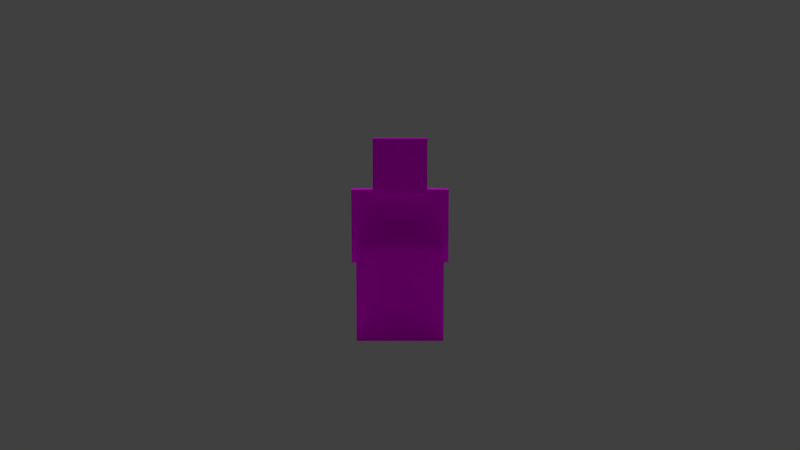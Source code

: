 # Source: Logo.blend  (saved by Blender 2.74.0; exported with 4.5.12 LTS)
import bpy
from mathutils import Matrix  # noqa: F401  (used for matrix-valued properties, if any)

bpy.ops.wm.read_factory_settings(use_empty=True)
scene = bpy.context.scene
scene.name = 'Scene'

# ---- collections
col_collection_1 = bpy.data.collections.new('Collection 1'); scene.collection.children.link(col_collection_1)
col_collection_2 = bpy.data.collections.new('Collection 2'); scene.collection.children.link(col_collection_2)
col_collection_3 = bpy.data.collections.new('Collection 3'); scene.collection.children.link(col_collection_3)
col_collection_3.hide_render = True
col_collection_3.hide_viewport = True
col_chest = bpy.data.collections.new('Chest')  # instanced only; not linked into the scene

# ---- images (referenced by path relative to the original .blend; pixels are not part of the script)
import os
ASSET_DIR = os.environ.get("B2B_ASSET_DIR", "")  # directory of the original .blend (textures are referenced by path, not embedded)
HERE = os.path.dirname(os.path.abspath(__file__))  # packed textures are extracted next to this script under _unpacked/

def load_image(name, relpath, width, height, colorspace="sRGB"):
    """Load a texture the original file referenced (path relative to the .blend, or extracted next to this script)."""
    p = next((c for c in (os.path.join(HERE, relpath), os.path.join(ASSET_DIR, relpath)) if relpath and os.path.exists(c)), "")
    if p:
        img = bpy.data.images.load(p, check_existing=True)
        img.name = name
    else:  # same state as the original file: an image datablock whose file is absent (Cycles renders it pink)
        img = bpy.data.images.new(name, width, height)
        img.source = "FILE"
        img.filepath = "//" + (relpath or name)
    img.colorspace_settings.name = colorspace
    return img
img_tamezombie_png = load_image('tamezombie.png', 'tamezombie.png', 1024, 1024, 'sRGB')
img_leather_layer_1_overlay_png = load_image('leather_layer_1_overlay.png', 'leather_layer_1_overlay.png', 1024, 1024, 'sRGB')
img_leather_layer_1_png = load_image('leather_layer_1.png', 'leather_layer_1.png', 1024, 1024, 'sRGB')
img_iron_shovel_png = load_image('iron_shovel.png', 'iron_shovel.png', 1024, 1024, 'sRGB')
img_iron_hoe_png = load_image('iron_hoe.png', 'iron_hoe.png', 1024, 1024, 'sRGB')
img_iron_axe_png = load_image('iron_axe.png', 'iron_axe.png', 1024, 1024, 'sRGB')
img_iron_pickaxe_png = load_image('iron_pickaxe.png', 'iron_pickaxe.png', 1024, 1024, 'sRGB')
img_normal_png_001 = load_image('normal.png.001', 'normal.png', 1024, 1024, 'sRGB')

# ---- materials (node trees are filled in below, after node groups)
mat_skinzombie = bpy.data.materials.new('SkinZombie')
mat_skinzombie.alpha_threshold = 0.0
mat_skinzombie.roughness = 0.5
mat_skinzombie.specular_intensity = 0.0
mat_helmet = bpy.data.materials.new('Helmet')
mat_helmet.alpha_threshold = 0.0
mat_helmet.roughness = 0.5
mat_helmet.specular_intensity = 0.0
mat_material = bpy.data.materials.new('Material')
mat_material.alpha_threshold = 0.0
mat_material.roughness = 0.5
mat_helmet_004 = bpy.data.materials.new('Helmet.004')
mat_helmet_004.alpha_threshold = 0.0
mat_helmet_004.roughness = 0.5
mat_helmet_004.specular_intensity = 0.0
mat_helmet_003 = bpy.data.materials.new('Helmet.003')
mat_helmet_003.alpha_threshold = 0.0
mat_helmet_003.roughness = 0.5
mat_helmet_003.specular_intensity = 0.0
mat_helmet_002 = bpy.data.materials.new('Helmet.002')
mat_helmet_002.alpha_threshold = 0.0
mat_helmet_002.roughness = 0.5
mat_helmet_002.specular_intensity = 0.0
mat_helmet_001 = bpy.data.materials.new('Helmet.001')
mat_helmet_001.alpha_threshold = 0.0
mat_helmet_001.roughness = 0.5
mat_helmet_001.specular_intensity = 0.0
mat_shovel = bpy.data.materials.new('Shovel')
mat_shovel.alpha_threshold = 0.0
mat_shovel.roughness = 0.5
mat_shovel.specular_intensity = 0.0
mat_hoe = bpy.data.materials.new('Hoe')
mat_hoe.alpha_threshold = 0.0
mat_hoe.roughness = 0.5
mat_hoe.specular_intensity = 0.0
mat_axe = bpy.data.materials.new('Axe')
mat_axe.alpha_threshold = 0.0
mat_axe.roughness = 0.5
mat_axe.specular_intensity = 0.0
mat_picaxe = bpy.data.materials.new('Picaxe')
mat_picaxe.alpha_threshold = 0.0
mat_picaxe.roughness = 0.5
mat_picaxe.specular_intensity = 0.0
mat_chest = bpy.data.materials.new('Chest')
mat_chest.alpha_threshold = 0.0
mat_chest.roughness = 0.5
mat_chest.specular_intensity = 0.0

# ---- material node trees
mat_skinzombie.use_nodes = True; mat_skinzombie.node_tree.nodes.clear()
_N = mat_skinzombie.node_tree.nodes; _L = mat_skinzombie.node_tree.links
n0 = _N.new('ShaderNodeTexImage'); n0.name = 'Image Texture'; n0.location = (67, 340)
n0.width = 150
n0.image = img_tamezombie_png
n0.interpolation = 'Closest'
n1 = _N.new('ShaderNodeOutputMaterial'); n1.name = 'Material Output'; n1.location = (467, 355)
n1.width = 120
n2 = _N.new('ShaderNodeBsdfDiffuse'); n2.name = 'Diffuse BSDF'; n2.location = (270, 361)
_L.new(n2.outputs[0], n1.inputs[0])
_L.new(n0.outputs[0], n2.inputs[0])
n1.is_active_output = True
mat_helmet.use_nodes = True; mat_helmet.node_tree.nodes.clear()
_N = mat_helmet.node_tree.nodes; _L = mat_helmet.node_tree.links
n0 = _N.new('ShaderNodeBsdfDiffuse'); n0.name = 'Diffuse BSDF'; n0.location = (103, 520)
n1 = _N.new('ShaderNodeBsdfTransparent'); n1.name = 'Transparent BSDF'; n1.location = (98, 359)
n2 = _N.new('ShaderNodeMixShader'); n2.name = 'Mix Shader'; n2.location = (314, 473)
n3 = _N.new('ShaderNodeOutputMaterial'); n3.name = 'Material Output'; n3.location = (834, 345)
n3.width = 120
n4 = _N.new('ShaderNodeMixShader'); n4.name = 'Mix Shader.001'; n4.location = (622, 364)
n5 = _N.new('ShaderNodeTexImage'); n5.name = 'Image Texture.001'; n5.location = (-145, 225)
n5.width = 150
n5.image = img_leather_layer_1_overlay_png
n5.interpolation = 'Closest'
n6 = _N.new('ShaderNodeBsdfDiffuse'); n6.name = 'Diffuse BSDF.001'; n6.location = (100, 264)
n7 = _N.new('ShaderNodeTexImage'); n7.name = 'Image Texture'; n7.location = (-393, 493)
n7.width = 150
n7.image = img_leather_layer_1_png
n7.interpolation = 'Closest'
n8 = _N.new('ShaderNodeMix'); n8.name = 'Mix'; n8.location = (-144, 506)
n8.data_type = 'RGBA'
n8.blend_type = 'MULTIPLY'
n8.inputs[0].default_value = 1.0
n9 = _N.new('ShaderNodeValToRGB'); n9.name = 'ColorRamp'; n9.location = (-538, 182)
n9.color_ramp.interpolation = 'CONSTANT'
while len(n9.color_ramp.elements) > 1: n9.color_ramp.elements.remove(n9.color_ramp.elements[-1])
n9.color_ramp.elements[0].position = 0.0; n9.color_ramp.elements[0].color = (0.3515, 0.1301, 0.05127, 1.0)
_e = n9.color_ramp.elements.new(0.05); _e.color = (1.0, 1.0, 1.0, 1.0)
_e = n9.color_ramp.elements.new(0.12); _e.color = (0.6867, 0.2122, 0.0331, 1.0)
_e = n9.color_ramp.elements.new(0.18); _e.color = (0.4452, 0.07227, 0.6867, 1.0)
_e = n9.color_ramp.elements.new(0.24); _e.color = (0.1329, 0.3185, 0.6867, 1.0)
_e = n9.color_ramp.elements.new(0.3); _e.color = (0.7835, 0.7835, 0.0331, 1.0)
_e = n9.color_ramp.elements.new(0.37); _e.color = (0.2122, 0.6038, 0.009721, 1.0)
_e = n9.color_ramp.elements.new(0.43); _e.color = (0.8879, 0.2122, 0.8879, 1.0)
_e = n9.color_ramp.elements.new(0.49); _e.color = (0.07227, 0.07227, 0.07227, 1.0)
_e = n9.color_ramp.elements.new(0.56); _e.color = (0.3185, 0.3185, 0.3185, 1.0)
_e = n9.color_ramp.elements.new(0.62); _e.color = (0.07227, 0.2122, 0.3185, 1.0)
_e = n9.color_ramp.elements.new(0.68); _e.color = (0.2122, 0.04971, 0.4452, 1.0)
_e = n9.color_ramp.elements.new(0.74); _e.color = (0.0331, 0.07227, 0.4452, 1.0)
_e = n9.color_ramp.elements.new(0.81); _e.color = (0.1329, 0.07227, 0.0331, 1.0)
_e = n9.color_ramp.elements.new(0.87); _e.color = (0.1329, 0.2122, 0.0331, 1.0)
_e = n9.color_ramp.elements.new(0.93); _e.color = (0.3185, 0.0331, 0.0331, 1.0)
_e = n9.color_ramp.elements.new(1.0); _e.color = (0.009721, 0.009721, 0.009721, 1.0)
n9.inputs[0].default_value = 0.25
_L.new(n0.outputs[0], n2.inputs[2])
_L.new(n2.outputs[0], n4.inputs[1])
_L.new(n7.outputs[1], n2.inputs[0])
_L.new(n1.outputs[0], n2.inputs[1])
_L.new(n5.outputs[0], n6.inputs[0])
_L.new(n4.outputs[0], n3.inputs[0])
_L.new(n6.outputs[0], n4.inputs[2])
_L.new(n5.outputs[1], n4.inputs[0])
_L.new(n8.outputs[2], n0.inputs[0])
_L.new(n7.outputs[0], n8.inputs[6])
_L.new(n9.outputs[0], n8.inputs[7])
n3.is_active_output = True
mat_material.use_nodes = True; mat_material.node_tree.nodes.clear()
_N = mat_material.node_tree.nodes; _L = mat_material.node_tree.links
n0 = _N.new('ShaderNodeBsdfDiffuse'); n0.name = 'Diffuse BSDF'; n0.location = (-141, 300)
n1 = _N.new('ShaderNodeOutputMaterial'); n1.name = 'Material Output'; n1.location = (319, 296)
_L.new(n0.outputs[0], n1.inputs[0])
n1.is_active_output = True
mat_helmet_004.use_nodes = True; mat_helmet_004.node_tree.nodes.clear()
_N = mat_helmet_004.node_tree.nodes; _L = mat_helmet_004.node_tree.links
n0 = _N.new('ShaderNodeBsdfDiffuse'); n0.name = 'Diffuse BSDF'; n0.location = (103, 520)
n1 = _N.new('ShaderNodeBsdfTransparent'); n1.name = 'Transparent BSDF'; n1.location = (98, 359)
n2 = _N.new('ShaderNodeMixShader'); n2.name = 'Mix Shader'; n2.location = (314, 473)
n3 = _N.new('ShaderNodeOutputMaterial'); n3.name = 'Material Output'; n3.location = (834, 345)
n3.width = 120
n4 = _N.new('ShaderNodeMixShader'); n4.name = 'Mix Shader.001'; n4.location = (622, 364)
n5 = _N.new('ShaderNodeTexImage'); n5.name = 'Image Texture.001'; n5.location = (-145, 225)
n5.width = 150
n5.image = img_leather_layer_1_overlay_png
n5.interpolation = 'Closest'
n6 = _N.new('ShaderNodeBsdfDiffuse'); n6.name = 'Diffuse BSDF.001'; n6.location = (100, 264)
n7 = _N.new('ShaderNodeTexImage'); n7.name = 'Image Texture'; n7.location = (-393, 493)
n7.width = 150
n7.image = img_leather_layer_1_png
n7.interpolation = 'Closest'
n8 = _N.new('ShaderNodeMix'); n8.name = 'Mix'; n8.location = (-144, 506)
n8.data_type = 'RGBA'
n8.blend_type = 'MULTIPLY'
n8.inputs[0].default_value = 1.0
n9 = _N.new('ShaderNodeValToRGB'); n9.name = 'ColorRamp'; n9.location = (-538, 182)
n9.color_ramp.interpolation = 'CONSTANT'
while len(n9.color_ramp.elements) > 1: n9.color_ramp.elements.remove(n9.color_ramp.elements[-1])
n9.color_ramp.elements[0].position = 0.0; n9.color_ramp.elements[0].color = (0.3515, 0.1301, 0.05127, 1.0)
_e = n9.color_ramp.elements.new(0.05); _e.color = (1.0, 1.0, 1.0, 1.0)
_e = n9.color_ramp.elements.new(0.12); _e.color = (0.6867, 0.2122, 0.0331, 1.0)
_e = n9.color_ramp.elements.new(0.18); _e.color = (0.4452, 0.07227, 0.6867, 1.0)
_e = n9.color_ramp.elements.new(0.24); _e.color = (0.1329, 0.3185, 0.6867, 1.0)
_e = n9.color_ramp.elements.new(0.3); _e.color = (0.7835, 0.7835, 0.0331, 1.0)
_e = n9.color_ramp.elements.new(0.37); _e.color = (0.2122, 0.6038, 0.009721, 1.0)
_e = n9.color_ramp.elements.new(0.43); _e.color = (0.8879, 0.2122, 0.8879, 1.0)
_e = n9.color_ramp.elements.new(0.49); _e.color = (0.07227, 0.07227, 0.07227, 1.0)
_e = n9.color_ramp.elements.new(0.56); _e.color = (0.3185, 0.3185, 0.3185, 1.0)
_e = n9.color_ramp.elements.new(0.62); _e.color = (0.07227, 0.2122, 0.3185, 1.0)
_e = n9.color_ramp.elements.new(0.68); _e.color = (0.2122, 0.04971, 0.4452, 1.0)
_e = n9.color_ramp.elements.new(0.74); _e.color = (0.0331, 0.07227, 0.4452, 1.0)
_e = n9.color_ramp.elements.new(0.81); _e.color = (0.1329, 0.07227, 0.0331, 1.0)
_e = n9.color_ramp.elements.new(0.87); _e.color = (0.1329, 0.2122, 0.0331, 1.0)
_e = n9.color_ramp.elements.new(0.93); _e.color = (0.3185, 0.0331, 0.0331, 1.0)
_e = n9.color_ramp.elements.new(1.0); _e.color = (0.009721, 0.009721, 0.009721, 1.0)
n9.inputs[0].default_value = 0.9375
_L.new(n0.outputs[0], n2.inputs[2])
_L.new(n2.outputs[0], n4.inputs[1])
_L.new(n7.outputs[1], n2.inputs[0])
_L.new(n1.outputs[0], n2.inputs[1])
_L.new(n5.outputs[0], n6.inputs[0])
_L.new(n4.outputs[0], n3.inputs[0])
_L.new(n6.outputs[0], n4.inputs[2])
_L.new(n5.outputs[1], n4.inputs[0])
_L.new(n8.outputs[2], n0.inputs[0])
_L.new(n7.outputs[0], n8.inputs[6])
_L.new(n9.outputs[0], n8.inputs[7])
n3.is_active_output = True
mat_helmet_003.use_nodes = True; mat_helmet_003.node_tree.nodes.clear()
_N = mat_helmet_003.node_tree.nodes; _L = mat_helmet_003.node_tree.links
n0 = _N.new('ShaderNodeBsdfDiffuse'); n0.name = 'Diffuse BSDF'; n0.location = (103, 520)
n1 = _N.new('ShaderNodeBsdfTransparent'); n1.name = 'Transparent BSDF'; n1.location = (98, 359)
n2 = _N.new('ShaderNodeMixShader'); n2.name = 'Mix Shader'; n2.location = (314, 473)
n3 = _N.new('ShaderNodeOutputMaterial'); n3.name = 'Material Output'; n3.location = (834, 345)
n3.width = 120
n4 = _N.new('ShaderNodeMixShader'); n4.name = 'Mix Shader.001'; n4.location = (622, 364)
n5 = _N.new('ShaderNodeTexImage'); n5.name = 'Image Texture.001'; n5.location = (-145, 225)
n5.width = 150
n5.image = img_leather_layer_1_overlay_png
n5.interpolation = 'Closest'
n6 = _N.new('ShaderNodeBsdfDiffuse'); n6.name = 'Diffuse BSDF.001'; n6.location = (100, 264)
n7 = _N.new('ShaderNodeTexImage'); n7.name = 'Image Texture'; n7.location = (-393, 493)
n7.width = 150
n7.image = img_leather_layer_1_png
n7.interpolation = 'Closest'
n8 = _N.new('ShaderNodeMix'); n8.name = 'Mix'; n8.location = (-144, 506)
n8.data_type = 'RGBA'
n8.blend_type = 'MULTIPLY'
n8.inputs[0].default_value = 1.0
n9 = _N.new('ShaderNodeValToRGB'); n9.name = 'ColorRamp'; n9.location = (-538, 182)
n9.color_ramp.interpolation = 'CONSTANT'
while len(n9.color_ramp.elements) > 1: n9.color_ramp.elements.remove(n9.color_ramp.elements[-1])
n9.color_ramp.elements[0].position = 0.0; n9.color_ramp.elements[0].color = (0.3515, 0.1301, 0.05127, 1.0)
_e = n9.color_ramp.elements.new(0.05); _e.color = (1.0, 1.0, 1.0, 1.0)
_e = n9.color_ramp.elements.new(0.12); _e.color = (0.6867, 0.2122, 0.0331, 1.0)
_e = n9.color_ramp.elements.new(0.18); _e.color = (0.4452, 0.07227, 0.6867, 1.0)
_e = n9.color_ramp.elements.new(0.24); _e.color = (0.1329, 0.3185, 0.6867, 1.0)
_e = n9.color_ramp.elements.new(0.3); _e.color = (0.7835, 0.7835, 0.0331, 1.0)
_e = n9.color_ramp.elements.new(0.37); _e.color = (0.2122, 0.6038, 0.009721, 1.0)
_e = n9.color_ramp.elements.new(0.43); _e.color = (0.8879, 0.2122, 0.8879, 1.0)
_e = n9.color_ramp.elements.new(0.49); _e.color = (0.07227, 0.07227, 0.07227, 1.0)
_e = n9.color_ramp.elements.new(0.56); _e.color = (0.3185, 0.3185, 0.3185, 1.0)
_e = n9.color_ramp.elements.new(0.62); _e.color = (0.07227, 0.2122, 0.3185, 1.0)
_e = n9.color_ramp.elements.new(0.68); _e.color = (0.2122, 0.04971, 0.4452, 1.0)
_e = n9.color_ramp.elements.new(0.74); _e.color = (0.0331, 0.07227, 0.4452, 1.0)
_e = n9.color_ramp.elements.new(0.81); _e.color = (0.1329, 0.07227, 0.0331, 1.0)
_e = n9.color_ramp.elements.new(0.87); _e.color = (0.1329, 0.2122, 0.0331, 1.0)
_e = n9.color_ramp.elements.new(0.93); _e.color = (0.3185, 0.0331, 0.0331, 1.0)
_e = n9.color_ramp.elements.new(1.0); _e.color = (0.009721, 0.009721, 0.009721, 1.0)
n9.inputs[0].default_value = 0.875
_L.new(n0.outputs[0], n2.inputs[2])
_L.new(n2.outputs[0], n4.inputs[1])
_L.new(n7.outputs[1], n2.inputs[0])
_L.new(n1.outputs[0], n2.inputs[1])
_L.new(n5.outputs[0], n6.inputs[0])
_L.new(n4.outputs[0], n3.inputs[0])
_L.new(n6.outputs[0], n4.inputs[2])
_L.new(n5.outputs[1], n4.inputs[0])
_L.new(n8.outputs[2], n0.inputs[0])
_L.new(n7.outputs[0], n8.inputs[6])
_L.new(n9.outputs[0], n8.inputs[7])
n3.is_active_output = True
mat_helmet_002.use_nodes = True; mat_helmet_002.node_tree.nodes.clear()
_N = mat_helmet_002.node_tree.nodes; _L = mat_helmet_002.node_tree.links
n0 = _N.new('ShaderNodeBsdfDiffuse'); n0.name = 'Diffuse BSDF'; n0.location = (103, 520)
n1 = _N.new('ShaderNodeBsdfTransparent'); n1.name = 'Transparent BSDF'; n1.location = (98, 359)
n2 = _N.new('ShaderNodeMixShader'); n2.name = 'Mix Shader'; n2.location = (314, 473)
n3 = _N.new('ShaderNodeOutputMaterial'); n3.name = 'Material Output'; n3.location = (834, 345)
n3.width = 120
n4 = _N.new('ShaderNodeMixShader'); n4.name = 'Mix Shader.001'; n4.location = (622, 364)
n5 = _N.new('ShaderNodeTexImage'); n5.name = 'Image Texture.001'; n5.location = (-145, 225)
n5.width = 150
n5.image = img_leather_layer_1_overlay_png
n5.interpolation = 'Closest'
n6 = _N.new('ShaderNodeBsdfDiffuse'); n6.name = 'Diffuse BSDF.001'; n6.location = (100, 264)
n7 = _N.new('ShaderNodeTexImage'); n7.name = 'Image Texture'; n7.location = (-393, 493)
n7.width = 150
n7.image = img_leather_layer_1_png
n7.interpolation = 'Closest'
n8 = _N.new('ShaderNodeMix'); n8.name = 'Mix'; n8.location = (-144, 506)
n8.data_type = 'RGBA'
n8.blend_type = 'MULTIPLY'
n8.inputs[0].default_value = 1.0
n9 = _N.new('ShaderNodeValToRGB'); n9.name = 'ColorRamp'; n9.location = (-538, 182)
n9.color_ramp.interpolation = 'CONSTANT'
while len(n9.color_ramp.elements) > 1: n9.color_ramp.elements.remove(n9.color_ramp.elements[-1])
n9.color_ramp.elements[0].position = 0.0; n9.color_ramp.elements[0].color = (0.3515, 0.1301, 0.05127, 1.0)
_e = n9.color_ramp.elements.new(0.05); _e.color = (1.0, 1.0, 1.0, 1.0)
_e = n9.color_ramp.elements.new(0.12); _e.color = (0.6867, 0.2122, 0.0331, 1.0)
_e = n9.color_ramp.elements.new(0.18); _e.color = (0.4452, 0.07227, 0.6867, 1.0)
_e = n9.color_ramp.elements.new(0.24); _e.color = (0.1329, 0.3185, 0.6867, 1.0)
_e = n9.color_ramp.elements.new(0.3); _e.color = (0.7835, 0.7835, 0.0331, 1.0)
_e = n9.color_ramp.elements.new(0.37); _e.color = (0.2122, 0.6038, 0.009721, 1.0)
_e = n9.color_ramp.elements.new(0.43); _e.color = (0.8879, 0.2122, 0.8879, 1.0)
_e = n9.color_ramp.elements.new(0.49); _e.color = (0.07227, 0.07227, 0.07227, 1.0)
_e = n9.color_ramp.elements.new(0.56); _e.color = (0.3185, 0.3185, 0.3185, 1.0)
_e = n9.color_ramp.elements.new(0.62); _e.color = (0.07227, 0.2122, 0.3185, 1.0)
_e = n9.color_ramp.elements.new(0.68); _e.color = (0.2122, 0.04971, 0.4452, 1.0)
_e = n9.color_ramp.elements.new(0.74); _e.color = (0.0331, 0.07227, 0.4452, 1.0)
_e = n9.color_ramp.elements.new(0.81); _e.color = (0.1329, 0.07227, 0.0331, 1.0)
_e = n9.color_ramp.elements.new(0.87); _e.color = (0.1329, 0.2122, 0.0331, 1.0)
_e = n9.color_ramp.elements.new(0.93); _e.color = (0.3185, 0.0331, 0.0331, 1.0)
_e = n9.color_ramp.elements.new(1.0); _e.color = (0.009721, 0.009721, 0.009721, 1.0)
n9.inputs[0].default_value = 0.125
_L.new(n0.outputs[0], n2.inputs[2])
_L.new(n2.outputs[0], n4.inputs[1])
_L.new(n7.outputs[1], n2.inputs[0])
_L.new(n1.outputs[0], n2.inputs[1])
_L.new(n5.outputs[0], n6.inputs[0])
_L.new(n4.outputs[0], n3.inputs[0])
_L.new(n6.outputs[0], n4.inputs[2])
_L.new(n5.outputs[1], n4.inputs[0])
_L.new(n8.outputs[2], n0.inputs[0])
_L.new(n7.outputs[0], n8.inputs[6])
_L.new(n9.outputs[0], n8.inputs[7])
n3.is_active_output = True
mat_helmet_001.use_nodes = True; mat_helmet_001.node_tree.nodes.clear()
_N = mat_helmet_001.node_tree.nodes; _L = mat_helmet_001.node_tree.links
n0 = _N.new('ShaderNodeBsdfDiffuse'); n0.name = 'Diffuse BSDF'; n0.location = (103, 520)
n1 = _N.new('ShaderNodeBsdfTransparent'); n1.name = 'Transparent BSDF'; n1.location = (98, 359)
n2 = _N.new('ShaderNodeMixShader'); n2.name = 'Mix Shader'; n2.location = (314, 473)
n3 = _N.new('ShaderNodeOutputMaterial'); n3.name = 'Material Output'; n3.location = (834, 345)
n3.width = 120
n4 = _N.new('ShaderNodeMixShader'); n4.name = 'Mix Shader.001'; n4.location = (622, 364)
n5 = _N.new('ShaderNodeTexImage'); n5.name = 'Image Texture.001'; n5.location = (-145, 225)
n5.width = 150
n5.image = img_leather_layer_1_overlay_png
n5.interpolation = 'Closest'
n6 = _N.new('ShaderNodeBsdfDiffuse'); n6.name = 'Diffuse BSDF.001'; n6.location = (100, 264)
n7 = _N.new('ShaderNodeTexImage'); n7.name = 'Image Texture'; n7.location = (-393, 493)
n7.width = 150
n7.image = img_leather_layer_1_png
n7.interpolation = 'Closest'
n8 = _N.new('ShaderNodeMix'); n8.name = 'Mix'; n8.location = (-144, 506)
n8.data_type = 'RGBA'
n8.blend_type = 'MULTIPLY'
n8.inputs[0].default_value = 1.0
n9 = _N.new('ShaderNodeValToRGB'); n9.name = 'ColorRamp'; n9.location = (-538, 182)
n9.color_ramp.interpolation = 'CONSTANT'
while len(n9.color_ramp.elements) > 1: n9.color_ramp.elements.remove(n9.color_ramp.elements[-1])
n9.color_ramp.elements[0].position = 0.0; n9.color_ramp.elements[0].color = (0.3515, 0.1301, 0.05127, 1.0)
_e = n9.color_ramp.elements.new(0.05); _e.color = (1.0, 1.0, 1.0, 1.0)
_e = n9.color_ramp.elements.new(0.12); _e.color = (0.6867, 0.2122, 0.0331, 1.0)
_e = n9.color_ramp.elements.new(0.18); _e.color = (0.4452, 0.07227, 0.6867, 1.0)
_e = n9.color_ramp.elements.new(0.24); _e.color = (0.1329, 0.3185, 0.6867, 1.0)
_e = n9.color_ramp.elements.new(0.3); _e.color = (0.7835, 0.7835, 0.0331, 1.0)
_e = n9.color_ramp.elements.new(0.37); _e.color = (0.2122, 0.6038, 0.009721, 1.0)
_e = n9.color_ramp.elements.new(0.43); _e.color = (0.8879, 0.2122, 0.8879, 1.0)
_e = n9.color_ramp.elements.new(0.49); _e.color = (0.07227, 0.07227, 0.07227, 1.0)
_e = n9.color_ramp.elements.new(0.56); _e.color = (0.3185, 0.3185, 0.3185, 1.0)
_e = n9.color_ramp.elements.new(0.62); _e.color = (0.07227, 0.2122, 0.3185, 1.0)
_e = n9.color_ramp.elements.new(0.68); _e.color = (0.2122, 0.04971, 0.4452, 1.0)
_e = n9.color_ramp.elements.new(0.74); _e.color = (0.0331, 0.07227, 0.4452, 1.0)
_e = n9.color_ramp.elements.new(0.81); _e.color = (0.1329, 0.07227, 0.0331, 1.0)
_e = n9.color_ramp.elements.new(0.87); _e.color = (0.1329, 0.2122, 0.0331, 1.0)
_e = n9.color_ramp.elements.new(0.93); _e.color = (0.3185, 0.0331, 0.0331, 1.0)
_e = n9.color_ramp.elements.new(1.0); _e.color = (0.009721, 0.009721, 0.009721, 1.0)
n9.inputs[0].default_value = 0.3125
_L.new(n0.outputs[0], n2.inputs[2])
_L.new(n2.outputs[0], n4.inputs[1])
_L.new(n7.outputs[1], n2.inputs[0])
_L.new(n1.outputs[0], n2.inputs[1])
_L.new(n5.outputs[0], n6.inputs[0])
_L.new(n4.outputs[0], n3.inputs[0])
_L.new(n6.outputs[0], n4.inputs[2])
_L.new(n5.outputs[1], n4.inputs[0])
_L.new(n8.outputs[2], n0.inputs[0])
_L.new(n7.outputs[0], n8.inputs[6])
_L.new(n9.outputs[0], n8.inputs[7])
n3.is_active_output = True
mat_shovel.use_nodes = True; mat_shovel.node_tree.nodes.clear()
_N = mat_shovel.node_tree.nodes; _L = mat_shovel.node_tree.links
n0 = _N.new('ShaderNodeTexImage'); n0.name = 'Image Texture'; n0.location = (67, 340)
n0.width = 150
n0.image = img_iron_shovel_png
n0.interpolation = 'Closest'
n1 = _N.new('ShaderNodeOutputMaterial'); n1.name = 'Material Output'; n1.location = (467, 355)
n1.width = 120
n2 = _N.new('ShaderNodeBsdfDiffuse'); n2.name = 'Diffuse BSDF'; n2.location = (270, 361)
_L.new(n2.outputs[0], n1.inputs[0])
_L.new(n0.outputs[0], n2.inputs[0])
n1.is_active_output = True
mat_hoe.use_nodes = True; mat_hoe.node_tree.nodes.clear()
_N = mat_hoe.node_tree.nodes; _L = mat_hoe.node_tree.links
n0 = _N.new('ShaderNodeTexImage'); n0.name = 'Image Texture'; n0.location = (67, 340)
n0.width = 150
n0.image = img_iron_hoe_png
n0.interpolation = 'Closest'
n1 = _N.new('ShaderNodeOutputMaterial'); n1.name = 'Material Output'; n1.location = (467, 355)
n1.width = 120
n2 = _N.new('ShaderNodeBsdfDiffuse'); n2.name = 'Diffuse BSDF'; n2.location = (270, 361)
_L.new(n2.outputs[0], n1.inputs[0])
_L.new(n0.outputs[0], n2.inputs[0])
n1.is_active_output = True
mat_axe.use_nodes = True; mat_axe.node_tree.nodes.clear()
_N = mat_axe.node_tree.nodes; _L = mat_axe.node_tree.links
n0 = _N.new('ShaderNodeTexImage'); n0.name = 'Image Texture'; n0.location = (67, 340)
n0.width = 150
n0.image = img_iron_axe_png
n0.interpolation = 'Closest'
n1 = _N.new('ShaderNodeOutputMaterial'); n1.name = 'Material Output'; n1.location = (467, 355)
n1.width = 120
n2 = _N.new('ShaderNodeBsdfDiffuse'); n2.name = 'Diffuse BSDF'; n2.location = (270, 361)
_L.new(n2.outputs[0], n1.inputs[0])
_L.new(n0.outputs[0], n2.inputs[0])
n1.is_active_output = True
mat_picaxe.use_nodes = True; mat_picaxe.node_tree.nodes.clear()
_N = mat_picaxe.node_tree.nodes; _L = mat_picaxe.node_tree.links
n0 = _N.new('ShaderNodeTexImage'); n0.name = 'Image Texture'; n0.location = (67, 340)
n0.width = 150
n0.image = img_iron_pickaxe_png
n0.interpolation = 'Closest'
n1 = _N.new('ShaderNodeOutputMaterial'); n1.name = 'Material Output'; n1.location = (467, 355)
n1.width = 120
n2 = _N.new('ShaderNodeBsdfDiffuse'); n2.name = 'Diffuse BSDF'; n2.location = (270, 361)
_L.new(n2.outputs[0], n1.inputs[0])
_L.new(n0.outputs[0], n2.inputs[0])
n1.is_active_output = True
mat_chest.use_nodes = True; mat_chest.node_tree.nodes.clear()
_N = mat_chest.node_tree.nodes; _L = mat_chest.node_tree.links
n0 = _N.new('ShaderNodeTexImage'); n0.name = 'Image Texture'; n0.location = (67, 340)
n0.width = 150
n0.image = img_normal_png_001
n0.interpolation = 'Closest'
n1 = _N.new('ShaderNodeOutputMaterial'); n1.name = 'Material Output'; n1.location = (467, 355)
n1.width = 120
n2 = _N.new('ShaderNodeBsdfDiffuse'); n2.name = 'Diffuse BSDF'; n2.location = (270, 361)
_L.new(n2.outputs[0], n1.inputs[0])
_L.new(n0.outputs[0], n2.inputs[0])
n1.is_active_output = True

# ---- world
world_world = bpy.data.worlds.new('World'); scene.world = world_world
world_world.color = (0.05088, 0.05088, 0.05088)
world_world.use_sun_shadow = False
world_world.sun_shadow_jitter_overblur = 0.0
world_world.cycles.sampling_method = 'MANUAL'
world_world.cycles.sample_map_resolution = 256
world_world.light_settings.ao_factor = 0.5

# ---- cameras
cam_camera = bpy.data.cameras.new('Camera')
cam_camera.clip_end = 100.0
cam_camera.lens = 35.0
cam_camera.sensor_width = 32.0
cam_camera.sensor_height = 18.0
cam_camera.ortho_scale = 7.314
cam_camera.dof.focus_distance = 0.0

# ---- lights
light_spot_001 = bpy.data.lights.new('Spot.001', 'SPOT')
light_spot_001.transmission_factor = 0.0
light_spot_001.energy = 100.0
light_spot_001.shadow_buffer_clip_start = 0.5
light_spot_001.shadow_soft_size = 0.1
light_spot_001.shadow_maximum_resolution = 0.006
light_spot_001.use_absolute_resolution = True
light_spot_001.spot_blend = 0.5
light_spot_001.cycles.use_multiple_importance_sampling = False
light_spot = bpy.data.lights.new('Spot', 'SPOT')
light_spot.transmission_factor = 0.0
light_spot.energy = 100.0
light_spot.shadow_buffer_clip_start = 0.5
light_spot.shadow_soft_size = 0.1
light_spot.shadow_maximum_resolution = 0.006
light_spot.use_absolute_resolution = True
light_spot.spot_blend = 0.5
light_spot.cycles.use_multiple_importance_sampling = False
light_hemi = bpy.data.lights.new('Hemi', 'SUN')
light_hemi.transmission_factor = 0.0
light_hemi.angle = 0.1993
light_hemi.energy = 1.0
light_hemi.shadow_buffer_clip_start = 0.5
light_hemi.shadow_soft_size = 0.1
light_hemi.shadow_cascade_max_distance = 1000.0

# ---- meshes
me_zombie_head_001 = bpy.data.meshes.new('Zombie Head.001')
me_zombie_head_001.from_pydata([(-0.25, -0.125, 0.75), (-0.25, -0.125, 1.5), (-0.25, 0.125, 0.75), (-0.25, 0.125, 1.5), (0.25, -0.125, 0.75), (0.25, -0.125, 1.5), (0.25, 0.125, 0.75), (0.25, 0.125, 1.5)], [], [(1, 3, 2, 0), (3, 7, 6, 2), (7, 5, 4, 6), (5, 1, 0, 4), (0, 2, 6, 4), (5, 7, 3, 1)])
_uv = me_zombie_head_001.uv_layers.new(name='UVMap')
_uv.uv.foreach_set('vector', [0.3125, 0.6875, 0.25, 0.6875, 0.25, 0.5, 0.3125, 0.5, 0.625, 0.6875, 0.5, 0.6875, 0.5, 0.5, 0.625, 0.5, 0.5, 0.6875, 0.4375, 0.6875, 0.4375, 0.5, 0.5, 0.5, 0.4375, 0.6875, 0.3125, 0.6875, 0.3125, 0.5, 0.4375, 0.5, 0.4375, 0.75, 0.4375, 0.6875, 0.5625, 0.6875, 0.5625, 0.75, 0.4375, 0.6875, 0.4375, 0.75, 0.3125, 0.75, 0.3125, 0.6875])
me_zombie_head_001.materials.append(mat_skinzombie)
me_zombie_head_001.use_remesh_preserve_volume = False
me_zombie_head_001.use_remesh_preserve_attributes = False
me_zombie_head_001.use_mirror_vertex_groups = False
me_zombie_head_001.update()
me_zombie_head = bpy.data.meshes.new('Zombie Head')
me_zombie_head.from_pydata([(-0.25, -0.25, 1.5), (-0.25, -0.25, 2.0), (-0.25, 0.25, 1.5), (-0.25, 0.25, 2.0), (0.25, -0.25, 1.5), (0.25, -0.25, 2.0), (0.25, 0.25, 1.5), (0.25, 0.25, 2.0)], [], [(1, 3, 2, 0), (3, 7, 6, 2), (7, 5, 4, 6), (5, 1, 0, 4), (0, 2, 6, 4), (5, 7, 3, 1)])
_uv = me_zombie_head.uv_layers.new(name='UVMap')
_uv.uv.foreach_set('vector', [0.125, 0.875, 0.0, 0.875, 0.0, 0.75, 0.125, 0.75, 0.5, 0.875, 0.375, 0.875, 0.375, 0.75, 0.5, 0.75, 0.375, 0.875, 0.25, 0.875, 0.25, 0.75, 0.375, 0.75, 0.25, 0.875, 0.125, 0.875, 0.125, 0.75, 0.25, 0.75, 0.25, 1.0, 0.25, 0.875, 0.375, 0.875, 0.375, 1.0, 0.25, 0.875, 0.25, 1.0, 0.125, 1.0, 0.125, 0.875])
me_zombie_head.materials.append(mat_skinzombie)
me_zombie_head.use_remesh_preserve_volume = False
me_zombie_head.use_remesh_preserve_attributes = False
me_zombie_head.use_mirror_vertex_groups = False
me_zombie_head.update()
me_zombie_head_004 = bpy.data.meshes.new('Zombie Head.004')
me_zombie_head_004.from_pydata([(-0.275, -0.275, 1.475), (-0.275, -0.275, 2.025), (-0.275, 0.275, 1.475), (-0.275, 0.275, 2.025), (0.275, -0.275, 1.475), (0.275, -0.275, 2.025), (0.275, 0.275, 1.475), (0.275, 0.275, 2.025)], [], [(1, 3, 2, 0), (3, 7, 6, 2), (7, 5, 4, 6), (5, 1, 0, 4), (0, 2, 6, 4), (5, 7, 3, 1)])
_uv = me_zombie_head_004.uv_layers.new(name='UVMap')
_uv.uv.foreach_set('vector', [0.125, 0.75, 0.0, 0.75, 0.0, 0.5, 0.125, 0.5, 0.5, 0.75, 0.375, 0.75, 0.375, 0.5, 0.5, 0.5, 0.375, 0.75, 0.25, 0.75, 0.25, 0.5, 0.375, 0.5, 0.25, 0.75, 0.125, 0.75, 0.125, 0.5, 0.25, 0.5, 0.25, 1.0, 0.25, 0.75, 0.375, 0.75, 0.375, 1.0, 0.25, 0.75, 0.25, 1.0, 0.125, 1.0, 0.125, 0.75])
me_zombie_head_004.materials.append(mat_helmet)
me_zombie_head_004.use_remesh_preserve_volume = False
me_zombie_head_004.use_remesh_preserve_attributes = False
me_zombie_head_004.use_mirror_vertex_groups = False
me_zombie_head_004.update()
me_zombie_head_002 = bpy.data.meshes.new('Zombie Head.002')
me_zombie_head_002.from_pydata([(0.25, -0.125, 0.75), (0.25, -0.125, 1.5), (0.25, 0.125, 0.75), (0.25, 0.125, 1.5), (0.5, -0.125, 0.75), (0.5, -0.125, 1.5), (0.5, 0.125, 0.75), (0.5, 0.125, 1.5)], [], [(1, 3, 2, 0), (3, 7, 6, 2), (7, 5, 4, 6), (5, 1, 0, 4), (0, 2, 6, 4), (5, 7, 3, 1)])
_uv = me_zombie_head_002.uv_layers.new(name='UVMap')
_uv.uv.foreach_set('vector', [0.6875, 0.6875, 0.625, 0.6875, 0.625, 0.5, 0.6875, 0.5, 0.875, 0.6875, 0.8125, 0.6875, 0.8125, 0.5, 0.875, 0.5, 0.8125, 0.6875, 0.75, 0.6875, 0.75, 0.5, 0.8125, 0.5, 0.75, 0.6875, 0.6875, 0.6875, 0.6875, 0.5, 0.75, 0.5, 0.75, 0.75, 0.75, 0.6875, 0.8125, 0.6875, 0.8125, 0.75, 0.75, 0.6875, 0.75, 0.75, 0.6875, 0.75, 0.6875, 0.6875])
me_zombie_head_002.materials.append(mat_skinzombie)
me_zombie_head_002.use_remesh_preserve_volume = False
me_zombie_head_002.use_remesh_preserve_attributes = False
me_zombie_head_002.use_mirror_vertex_groups = False
me_zombie_head_002.update()
me_zombie_head_003 = bpy.data.meshes.new('Zombie Head.003')
me_zombie_head_003.from_pydata([(0.0, -0.125, 0.0), (0.0, -0.125, 0.75), (0.0, 0.125, 0.0), (0.0, 0.125, 0.75), (0.25, -0.125, 0.0), (0.25, -0.125, 0.75), (0.25, 0.125, 0.0), (0.25, 0.125, 0.75)], [], [(1, 3, 2, 0), (3, 7, 6, 2), (7, 5, 4, 6), (5, 1, 0, 4), (0, 2, 6, 4), (5, 7, 3, 1)])
_uv = me_zombie_head_003.uv_layers.new(name='UVMap')
_uv.uv.foreach_set('vector', [0.0625, 0.6875, 0.0, 0.6875, 0.0, 0.5, 0.0625, 0.5, 0.25, 0.6875, 0.1875, 0.6875, 0.1875, 0.5, 0.25, 0.5, 0.1875, 0.6875, 0.125, 0.6875, 0.125, 0.5, 0.1875, 0.5, 0.125, 0.6875, 0.0625, 0.6875, 0.0625, 0.5, 0.125, 0.5, 0.125, 0.75, 0.125, 0.6875, 0.1875, 0.6875, 0.1875, 0.75, 0.125, 0.6875, 0.125, 0.75, 0.0625, 0.75, 0.0625, 0.6875])
me_zombie_head_003.materials.append(mat_skinzombie)
me_zombie_head_003.use_remesh_preserve_volume = False
me_zombie_head_003.use_remesh_preserve_attributes = False
me_zombie_head_003.use_mirror_vertex_groups = False
me_zombie_head_003.update()
me_plane = bpy.data.meshes.new('Plane')
me_plane.from_pydata([(-4.0, -2.0, 0.0), (4.0, -2.0, 0.0), (-4.0, 3.0, 0.0), (4.0, 3.0, 0.0)], [], [(0, 1, 3, 2)])
me_plane.materials.append(mat_material)
me_plane.use_remesh_preserve_volume = False
me_plane.use_remesh_preserve_attributes = False
me_plane.use_mirror_vertex_groups = False
me_plane.update()
me_zombie_head_023 = bpy.data.meshes.new('Zombie Head.023')
me_zombie_head_023.from_pydata([(-0.25, -0.125, 0.75), (-0.25, -0.125, 1.5), (-0.25, 0.125, 0.75), (-0.25, 0.125, 1.5), (0.25, -0.125, 0.75), (0.25, -0.125, 1.5), (0.25, 0.125, 0.75), (0.25, 0.125, 1.5)], [], [(1, 3, 2, 0), (3, 7, 6, 2), (7, 5, 4, 6), (5, 1, 0, 4), (0, 2, 6, 4), (5, 7, 3, 1)])
_uv = me_zombie_head_023.uv_layers.new(name='UVMap')
_uv.uv.foreach_set('vector', [0.3125, 0.6875, 0.25, 0.6875, 0.25, 0.5, 0.3125, 0.5, 0.625, 0.6875, 0.5, 0.6875, 0.5, 0.5, 0.625, 0.5, 0.5, 0.6875, 0.4375, 0.6875, 0.4375, 0.5, 0.5, 0.5, 0.4375, 0.6875, 0.3125, 0.6875, 0.3125, 0.5, 0.4375, 0.5, 0.4375, 0.75, 0.4375, 0.6875, 0.5625, 0.6875, 0.5625, 0.75, 0.4375, 0.6875, 0.4375, 0.75, 0.3125, 0.75, 0.3125, 0.6875])
me_zombie_head_023.materials.append(mat_skinzombie)
me_zombie_head_023.use_remesh_preserve_volume = False
me_zombie_head_023.use_remesh_preserve_attributes = False
me_zombie_head_023.use_mirror_vertex_groups = False
me_zombie_head_023.update()
me_zombie_head_022 = bpy.data.meshes.new('Zombie Head.022')
me_zombie_head_022.from_pydata([(-0.25, -0.25, 1.5), (-0.25, -0.25, 2.0), (-0.25, 0.25, 1.5), (-0.25, 0.25, 2.0), (0.25, -0.25, 1.5), (0.25, -0.25, 2.0), (0.25, 0.25, 1.5), (0.25, 0.25, 2.0)], [], [(1, 3, 2, 0), (3, 7, 6, 2), (7, 5, 4, 6), (5, 1, 0, 4), (0, 2, 6, 4), (5, 7, 3, 1)])
_uv = me_zombie_head_022.uv_layers.new(name='UVMap')
_uv.uv.foreach_set('vector', [0.125, 0.875, 0.0, 0.875, 0.0, 0.75, 0.125, 0.75, 0.5, 0.875, 0.375, 0.875, 0.375, 0.75, 0.5, 0.75, 0.375, 0.875, 0.25, 0.875, 0.25, 0.75, 0.375, 0.75, 0.25, 0.875, 0.125, 0.875, 0.125, 0.75, 0.25, 0.75, 0.25, 1.0, 0.25, 0.875, 0.375, 0.875, 0.375, 1.0, 0.25, 0.875, 0.25, 1.0, 0.125, 1.0, 0.125, 0.875])
me_zombie_head_022.materials.append(mat_skinzombie)
me_zombie_head_022.use_remesh_preserve_volume = False
me_zombie_head_022.use_remesh_preserve_attributes = False
me_zombie_head_022.use_mirror_vertex_groups = False
me_zombie_head_022.update()
me_zombie_head_021 = bpy.data.meshes.new('Zombie Head.021')
me_zombie_head_021.from_pydata([(0.25, -0.125, 0.75), (0.25, -0.125, 1.5), (0.25, 0.125, 0.75), (0.25, 0.125, 1.5), (0.5, -0.125, 0.75), (0.5, -0.125, 1.5), (0.5, 0.125, 0.75), (0.5, 0.125, 1.5)], [], [(1, 3, 2, 0), (3, 7, 6, 2), (7, 5, 4, 6), (5, 1, 0, 4), (0, 2, 6, 4), (5, 7, 3, 1)])
_uv = me_zombie_head_021.uv_layers.new(name='UVMap')
_uv.uv.foreach_set('vector', [0.6875, 0.6875, 0.625, 0.6875, 0.625, 0.5, 0.6875, 0.5, 0.875, 0.6875, 0.8125, 0.6875, 0.8125, 0.5, 0.875, 0.5, 0.8125, 0.6875, 0.75, 0.6875, 0.75, 0.5, 0.8125, 0.5, 0.75, 0.6875, 0.6875, 0.6875, 0.6875, 0.5, 0.75, 0.5, 0.75, 0.75, 0.75, 0.6875, 0.8125, 0.6875, 0.8125, 0.75, 0.75, 0.6875, 0.75, 0.75, 0.6875, 0.75, 0.6875, 0.6875])
me_zombie_head_021.materials.append(mat_skinzombie)
me_zombie_head_021.use_remesh_preserve_volume = False
me_zombie_head_021.use_remesh_preserve_attributes = False
me_zombie_head_021.use_mirror_vertex_groups = False
me_zombie_head_021.update()
me_zombie_head_020 = bpy.data.meshes.new('Zombie Head.020')
me_zombie_head_020.from_pydata([(0.0, -0.125, 0.0), (0.0, -0.125, 0.75), (0.0, 0.125, 0.0), (0.0, 0.125, 0.75), (0.25, -0.125, 0.0), (0.25, -0.125, 0.75), (0.25, 0.125, 0.0), (0.25, 0.125, 0.75)], [], [(1, 3, 2, 0), (3, 7, 6, 2), (7, 5, 4, 6), (5, 1, 0, 4), (0, 2, 6, 4), (5, 7, 3, 1)])
_uv = me_zombie_head_020.uv_layers.new(name='UVMap')
_uv.uv.foreach_set('vector', [0.0625, 0.6875, 0.0, 0.6875, 0.0, 0.5, 0.0625, 0.5, 0.25, 0.6875, 0.1875, 0.6875, 0.1875, 0.5, 0.25, 0.5, 0.1875, 0.6875, 0.125, 0.6875, 0.125, 0.5, 0.1875, 0.5, 0.125, 0.6875, 0.0625, 0.6875, 0.0625, 0.5, 0.125, 0.5, 0.125, 0.75, 0.125, 0.6875, 0.1875, 0.6875, 0.1875, 0.75, 0.125, 0.6875, 0.125, 0.75, 0.0625, 0.75, 0.0625, 0.6875])
me_zombie_head_020.materials.append(mat_skinzombie)
me_zombie_head_020.use_remesh_preserve_volume = False
me_zombie_head_020.use_remesh_preserve_attributes = False
me_zombie_head_020.use_mirror_vertex_groups = False
me_zombie_head_020.update()
me_zombie_head_024 = bpy.data.meshes.new('Zombie Head.024')
me_zombie_head_024.from_pydata([(-0.275, -0.275, 1.475), (-0.275, -0.275, 2.025), (-0.275, 0.275, 1.475), (-0.275, 0.275, 2.025), (0.275, -0.275, 1.475), (0.275, -0.275, 2.025), (0.275, 0.275, 1.475), (0.275, 0.275, 2.025)], [], [(1, 3, 2, 0), (3, 7, 6, 2), (7, 5, 4, 6), (5, 1, 0, 4), (0, 2, 6, 4), (5, 7, 3, 1)])
_uv = me_zombie_head_024.uv_layers.new(name='UVMap')
_uv.uv.foreach_set('vector', [0.125, 0.75, 0.0, 0.75, 0.0, 0.5, 0.125, 0.5, 0.5, 0.75, 0.375, 0.75, 0.375, 0.5, 0.5, 0.5, 0.375, 0.75, 0.25, 0.75, 0.25, 0.5, 0.375, 0.5, 0.25, 0.75, 0.125, 0.75, 0.125, 0.5, 0.25, 0.5, 0.25, 1.0, 0.25, 0.75, 0.375, 0.75, 0.375, 1.0, 0.25, 0.75, 0.25, 1.0, 0.125, 1.0, 0.125, 0.75])
me_zombie_head_024.materials.append(mat_helmet_004)
me_zombie_head_024.use_remesh_preserve_volume = False
me_zombie_head_024.use_remesh_preserve_attributes = False
me_zombie_head_024.use_mirror_vertex_groups = False
me_zombie_head_024.update()
me_zombie_head_018 = bpy.data.meshes.new('Zombie Head.018')
me_zombie_head_018.from_pydata([(-0.25, -0.125, 0.75), (-0.25, -0.125, 1.5), (-0.25, 0.125, 0.75), (-0.25, 0.125, 1.5), (0.25, -0.125, 0.75), (0.25, -0.125, 1.5), (0.25, 0.125, 0.75), (0.25, 0.125, 1.5)], [], [(1, 3, 2, 0), (3, 7, 6, 2), (7, 5, 4, 6), (5, 1, 0, 4), (0, 2, 6, 4), (5, 7, 3, 1)])
_uv = me_zombie_head_018.uv_layers.new(name='UVMap')
_uv.uv.foreach_set('vector', [0.3125, 0.6875, 0.25, 0.6875, 0.25, 0.5, 0.3125, 0.5, 0.625, 0.6875, 0.5, 0.6875, 0.5, 0.5, 0.625, 0.5, 0.5, 0.6875, 0.4375, 0.6875, 0.4375, 0.5, 0.5, 0.5, 0.4375, 0.6875, 0.3125, 0.6875, 0.3125, 0.5, 0.4375, 0.5, 0.4375, 0.75, 0.4375, 0.6875, 0.5625, 0.6875, 0.5625, 0.75, 0.4375, 0.6875, 0.4375, 0.75, 0.3125, 0.75, 0.3125, 0.6875])
me_zombie_head_018.materials.append(mat_skinzombie)
me_zombie_head_018.use_remesh_preserve_volume = False
me_zombie_head_018.use_remesh_preserve_attributes = False
me_zombie_head_018.use_mirror_vertex_groups = False
me_zombie_head_018.update()
me_zombie_head_017 = bpy.data.meshes.new('Zombie Head.017')
me_zombie_head_017.from_pydata([(-0.25, -0.25, 1.5), (-0.25, -0.25, 2.0), (-0.25, 0.25, 1.5), (-0.25, 0.25, 2.0), (0.25, -0.25, 1.5), (0.25, -0.25, 2.0), (0.25, 0.25, 1.5), (0.25, 0.25, 2.0)], [], [(1, 3, 2, 0), (3, 7, 6, 2), (7, 5, 4, 6), (5, 1, 0, 4), (0, 2, 6, 4), (5, 7, 3, 1)])
_uv = me_zombie_head_017.uv_layers.new(name='UVMap')
_uv.uv.foreach_set('vector', [0.125, 0.875, 0.0, 0.875, 0.0, 0.75, 0.125, 0.75, 0.5, 0.875, 0.375, 0.875, 0.375, 0.75, 0.5, 0.75, 0.375, 0.875, 0.25, 0.875, 0.25, 0.75, 0.375, 0.75, 0.25, 0.875, 0.125, 0.875, 0.125, 0.75, 0.25, 0.75, 0.25, 1.0, 0.25, 0.875, 0.375, 0.875, 0.375, 1.0, 0.25, 0.875, 0.25, 1.0, 0.125, 1.0, 0.125, 0.875])
me_zombie_head_017.materials.append(mat_skinzombie)
me_zombie_head_017.use_remesh_preserve_volume = False
me_zombie_head_017.use_remesh_preserve_attributes = False
me_zombie_head_017.use_mirror_vertex_groups = False
me_zombie_head_017.update()
me_zombie_head_016 = bpy.data.meshes.new('Zombie Head.016')
me_zombie_head_016.from_pydata([(0.25, -0.125, 0.75), (0.25, -0.125, 1.5), (0.25, 0.125, 0.75), (0.25, 0.125, 1.5), (0.5, -0.125, 0.75), (0.5, -0.125, 1.5), (0.5, 0.125, 0.75), (0.5, 0.125, 1.5)], [], [(1, 3, 2, 0), (3, 7, 6, 2), (7, 5, 4, 6), (5, 1, 0, 4), (0, 2, 6, 4), (5, 7, 3, 1)])
_uv = me_zombie_head_016.uv_layers.new(name='UVMap')
_uv.uv.foreach_set('vector', [0.6875, 0.6875, 0.625, 0.6875, 0.625, 0.5, 0.6875, 0.5, 0.875, 0.6875, 0.8125, 0.6875, 0.8125, 0.5, 0.875, 0.5, 0.8125, 0.6875, 0.75, 0.6875, 0.75, 0.5, 0.8125, 0.5, 0.75, 0.6875, 0.6875, 0.6875, 0.6875, 0.5, 0.75, 0.5, 0.75, 0.75, 0.75, 0.6875, 0.8125, 0.6875, 0.8125, 0.75, 0.75, 0.6875, 0.75, 0.75, 0.6875, 0.75, 0.6875, 0.6875])
me_zombie_head_016.materials.append(mat_skinzombie)
me_zombie_head_016.use_remesh_preserve_volume = False
me_zombie_head_016.use_remesh_preserve_attributes = False
me_zombie_head_016.use_mirror_vertex_groups = False
me_zombie_head_016.update()
me_zombie_head_015 = bpy.data.meshes.new('Zombie Head.015')
me_zombie_head_015.from_pydata([(0.0, -0.125, 0.0), (0.0, -0.125, 0.75), (0.0, 0.125, 0.0), (0.0, 0.125, 0.75), (0.25, -0.125, 0.0), (0.25, -0.125, 0.75), (0.25, 0.125, 0.0), (0.25, 0.125, 0.75)], [], [(1, 3, 2, 0), (3, 7, 6, 2), (7, 5, 4, 6), (5, 1, 0, 4), (0, 2, 6, 4), (5, 7, 3, 1)])
_uv = me_zombie_head_015.uv_layers.new(name='UVMap')
_uv.uv.foreach_set('vector', [0.0625, 0.6875, 0.0, 0.6875, 0.0, 0.5, 0.0625, 0.5, 0.25, 0.6875, 0.1875, 0.6875, 0.1875, 0.5, 0.25, 0.5, 0.1875, 0.6875, 0.125, 0.6875, 0.125, 0.5, 0.1875, 0.5, 0.125, 0.6875, 0.0625, 0.6875, 0.0625, 0.5, 0.125, 0.5, 0.125, 0.75, 0.125, 0.6875, 0.1875, 0.6875, 0.1875, 0.75, 0.125, 0.6875, 0.125, 0.75, 0.0625, 0.75, 0.0625, 0.6875])
me_zombie_head_015.materials.append(mat_skinzombie)
me_zombie_head_015.use_remesh_preserve_volume = False
me_zombie_head_015.use_remesh_preserve_attributes = False
me_zombie_head_015.use_mirror_vertex_groups = False
me_zombie_head_015.update()
me_zombie_head_019 = bpy.data.meshes.new('Zombie Head.019')
me_zombie_head_019.from_pydata([(-0.275, -0.275, 1.475), (-0.275, -0.275, 2.025), (-0.275, 0.275, 1.475), (-0.275, 0.275, 2.025), (0.275, -0.275, 1.475), (0.275, -0.275, 2.025), (0.275, 0.275, 1.475), (0.275, 0.275, 2.025)], [], [(1, 3, 2, 0), (3, 7, 6, 2), (7, 5, 4, 6), (5, 1, 0, 4), (0, 2, 6, 4), (5, 7, 3, 1)])
_uv = me_zombie_head_019.uv_layers.new(name='UVMap')
_uv.uv.foreach_set('vector', [0.125, 0.75, 0.0, 0.75, 0.0, 0.5, 0.125, 0.5, 0.5, 0.75, 0.375, 0.75, 0.375, 0.5, 0.5, 0.5, 0.375, 0.75, 0.25, 0.75, 0.25, 0.5, 0.375, 0.5, 0.25, 0.75, 0.125, 0.75, 0.125, 0.5, 0.25, 0.5, 0.25, 1.0, 0.25, 0.75, 0.375, 0.75, 0.375, 1.0, 0.25, 0.75, 0.25, 1.0, 0.125, 1.0, 0.125, 0.75])
me_zombie_head_019.materials.append(mat_helmet_003)
me_zombie_head_019.use_remesh_preserve_volume = False
me_zombie_head_019.use_remesh_preserve_attributes = False
me_zombie_head_019.use_mirror_vertex_groups = False
me_zombie_head_019.update()
me_zombie_head_014 = bpy.data.meshes.new('Zombie Head.014')
me_zombie_head_014.from_pydata([(0.0, -0.125, 0.0), (0.0, -0.125, 0.75), (0.0, 0.125, 0.0), (0.0, 0.125, 0.75), (0.25, -0.125, 0.0), (0.25, -0.125, 0.75), (0.25, 0.125, 0.0), (0.25, 0.125, 0.75)], [], [(1, 3, 2, 0), (3, 7, 6, 2), (7, 5, 4, 6), (5, 1, 0, 4), (0, 2, 6, 4), (5, 7, 3, 1)])
_uv = me_zombie_head_014.uv_layers.new(name='UVMap')
_uv.uv.foreach_set('vector', [0.0625, 0.6875, 0.0, 0.6875, 0.0, 0.5, 0.0625, 0.5, 0.25, 0.6875, 0.1875, 0.6875, 0.1875, 0.5, 0.25, 0.5, 0.1875, 0.6875, 0.125, 0.6875, 0.125, 0.5, 0.1875, 0.5, 0.125, 0.6875, 0.0625, 0.6875, 0.0625, 0.5, 0.125, 0.5, 0.125, 0.75, 0.125, 0.6875, 0.1875, 0.6875, 0.1875, 0.75, 0.125, 0.6875, 0.125, 0.75, 0.0625, 0.75, 0.0625, 0.6875])
me_zombie_head_014.materials.append(mat_skinzombie)
me_zombie_head_014.use_remesh_preserve_volume = False
me_zombie_head_014.use_remesh_preserve_attributes = False
me_zombie_head_014.use_mirror_vertex_groups = False
me_zombie_head_014.update()
me_zombie_head_013 = bpy.data.meshes.new('Zombie Head.013')
me_zombie_head_013.from_pydata([(0.25, -0.125, 0.75), (0.25, -0.125, 1.5), (0.25, 0.125, 0.75), (0.25, 0.125, 1.5), (0.5, -0.125, 0.75), (0.5, -0.125, 1.5), (0.5, 0.125, 0.75), (0.5, 0.125, 1.5)], [], [(1, 3, 2, 0), (3, 7, 6, 2), (7, 5, 4, 6), (5, 1, 0, 4), (0, 2, 6, 4), (5, 7, 3, 1)])
_uv = me_zombie_head_013.uv_layers.new(name='UVMap')
_uv.uv.foreach_set('vector', [0.6875, 0.6875, 0.625, 0.6875, 0.625, 0.5, 0.6875, 0.5, 0.875, 0.6875, 0.8125, 0.6875, 0.8125, 0.5, 0.875, 0.5, 0.8125, 0.6875, 0.75, 0.6875, 0.75, 0.5, 0.8125, 0.5, 0.75, 0.6875, 0.6875, 0.6875, 0.6875, 0.5, 0.75, 0.5, 0.75, 0.75, 0.75, 0.6875, 0.8125, 0.6875, 0.8125, 0.75, 0.75, 0.6875, 0.75, 0.75, 0.6875, 0.75, 0.6875, 0.6875])
me_zombie_head_013.materials.append(mat_skinzombie)
me_zombie_head_013.use_remesh_preserve_volume = False
me_zombie_head_013.use_remesh_preserve_attributes = False
me_zombie_head_013.use_mirror_vertex_groups = False
me_zombie_head_013.update()
me_zombie_head_011 = bpy.data.meshes.new('Zombie Head.011')
me_zombie_head_011.from_pydata([(-0.25, -0.25, 1.5), (-0.25, -0.25, 2.0), (-0.25, 0.25, 1.5), (-0.25, 0.25, 2.0), (0.25, -0.25, 1.5), (0.25, -0.25, 2.0), (0.25, 0.25, 1.5), (0.25, 0.25, 2.0)], [], [(1, 3, 2, 0), (3, 7, 6, 2), (7, 5, 4, 6), (5, 1, 0, 4), (0, 2, 6, 4), (5, 7, 3, 1)])
_uv = me_zombie_head_011.uv_layers.new(name='UVMap')
_uv.uv.foreach_set('vector', [0.125, 0.875, 0.0, 0.875, 0.0, 0.75, 0.125, 0.75, 0.5, 0.875, 0.375, 0.875, 0.375, 0.75, 0.5, 0.75, 0.375, 0.875, 0.25, 0.875, 0.25, 0.75, 0.375, 0.75, 0.25, 0.875, 0.125, 0.875, 0.125, 0.75, 0.25, 0.75, 0.25, 1.0, 0.25, 0.875, 0.375, 0.875, 0.375, 1.0, 0.25, 0.875, 0.25, 1.0, 0.125, 1.0, 0.125, 0.875])
me_zombie_head_011.materials.append(mat_skinzombie)
me_zombie_head_011.use_remesh_preserve_volume = False
me_zombie_head_011.use_remesh_preserve_attributes = False
me_zombie_head_011.use_mirror_vertex_groups = False
me_zombie_head_011.update()
me_zombie_head_010 = bpy.data.meshes.new('Zombie Head.010')
me_zombie_head_010.from_pydata([(-0.25, -0.125, 0.75), (-0.25, -0.125, 1.5), (-0.25, 0.125, 0.75), (-0.25, 0.125, 1.5), (0.25, -0.125, 0.75), (0.25, -0.125, 1.5), (0.25, 0.125, 0.75), (0.25, 0.125, 1.5)], [], [(1, 3, 2, 0), (3, 7, 6, 2), (7, 5, 4, 6), (5, 1, 0, 4), (0, 2, 6, 4), (5, 7, 3, 1)])
_uv = me_zombie_head_010.uv_layers.new(name='UVMap')
_uv.uv.foreach_set('vector', [0.3125, 0.6875, 0.25, 0.6875, 0.25, 0.5, 0.3125, 0.5, 0.625, 0.6875, 0.5, 0.6875, 0.5, 0.5, 0.625, 0.5, 0.5, 0.6875, 0.4375, 0.6875, 0.4375, 0.5, 0.5, 0.5, 0.4375, 0.6875, 0.3125, 0.6875, 0.3125, 0.5, 0.4375, 0.5, 0.4375, 0.75, 0.4375, 0.6875, 0.5625, 0.6875, 0.5625, 0.75, 0.4375, 0.6875, 0.4375, 0.75, 0.3125, 0.75, 0.3125, 0.6875])
me_zombie_head_010.materials.append(mat_skinzombie)
me_zombie_head_010.use_remesh_preserve_volume = False
me_zombie_head_010.use_remesh_preserve_attributes = False
me_zombie_head_010.use_mirror_vertex_groups = False
me_zombie_head_010.update()
me_zombie_head_012 = bpy.data.meshes.new('Zombie Head.012')
me_zombie_head_012.from_pydata([(-0.275, -0.275, 1.475), (-0.275, -0.275, 2.025), (-0.275, 0.275, 1.475), (-0.275, 0.275, 2.025), (0.275, -0.275, 1.475), (0.275, -0.275, 2.025), (0.275, 0.275, 1.475), (0.275, 0.275, 2.025)], [], [(1, 3, 2, 0), (3, 7, 6, 2), (7, 5, 4, 6), (5, 1, 0, 4), (0, 2, 6, 4), (5, 7, 3, 1)])
_uv = me_zombie_head_012.uv_layers.new(name='UVMap')
_uv.uv.foreach_set('vector', [0.125, 0.75, 0.0, 0.75, 0.0, 0.5, 0.125, 0.5, 0.5, 0.75, 0.375, 0.75, 0.375, 0.5, 0.5, 0.5, 0.375, 0.75, 0.25, 0.75, 0.25, 0.5, 0.375, 0.5, 0.25, 0.75, 0.125, 0.75, 0.125, 0.5, 0.25, 0.5, 0.25, 1.0, 0.25, 0.75, 0.375, 0.75, 0.375, 1.0, 0.25, 0.75, 0.25, 1.0, 0.125, 1.0, 0.125, 0.75])
me_zombie_head_012.materials.append(mat_helmet_002)
me_zombie_head_012.use_remesh_preserve_volume = False
me_zombie_head_012.use_remesh_preserve_attributes = False
me_zombie_head_012.use_mirror_vertex_groups = False
me_zombie_head_012.update()
me_zombie_head_009 = bpy.data.meshes.new('Zombie Head.009')
me_zombie_head_009.from_pydata([(0.0, -0.125, 0.0), (0.0, -0.125, 0.75), (0.0, 0.125, 0.0), (0.0, 0.125, 0.75), (0.25, -0.125, 0.0), (0.25, -0.125, 0.75), (0.25, 0.125, 0.0), (0.25, 0.125, 0.75)], [], [(1, 3, 2, 0), (3, 7, 6, 2), (7, 5, 4, 6), (5, 1, 0, 4), (0, 2, 6, 4), (5, 7, 3, 1)])
_uv = me_zombie_head_009.uv_layers.new(name='UVMap')
_uv.uv.foreach_set('vector', [0.0625, 0.6875, 0.0, 0.6875, 0.0, 0.5, 0.0625, 0.5, 0.25, 0.6875, 0.1875, 0.6875, 0.1875, 0.5, 0.25, 0.5, 0.1875, 0.6875, 0.125, 0.6875, 0.125, 0.5, 0.1875, 0.5, 0.125, 0.6875, 0.0625, 0.6875, 0.0625, 0.5, 0.125, 0.5, 0.125, 0.75, 0.125, 0.6875, 0.1875, 0.6875, 0.1875, 0.75, 0.125, 0.6875, 0.125, 0.75, 0.0625, 0.75, 0.0625, 0.6875])
me_zombie_head_009.materials.append(mat_skinzombie)
me_zombie_head_009.use_remesh_preserve_volume = False
me_zombie_head_009.use_remesh_preserve_attributes = False
me_zombie_head_009.use_mirror_vertex_groups = False
me_zombie_head_009.update()
me_zombie_head_008 = bpy.data.meshes.new('Zombie Head.008')
me_zombie_head_008.from_pydata([(0.25, -0.125, 0.75), (0.25, -0.125, 1.5), (0.25, 0.125, 0.75), (0.25, 0.125, 1.5), (0.5, -0.125, 0.75), (0.5, -0.125, 1.5), (0.5, 0.125, 0.75), (0.5, 0.125, 1.5)], [], [(1, 3, 2, 0), (3, 7, 6, 2), (7, 5, 4, 6), (5, 1, 0, 4), (0, 2, 6, 4), (5, 7, 3, 1)])
_uv = me_zombie_head_008.uv_layers.new(name='UVMap')
_uv.uv.foreach_set('vector', [0.6875, 0.6875, 0.625, 0.6875, 0.625, 0.5, 0.6875, 0.5, 0.875, 0.6875, 0.8125, 0.6875, 0.8125, 0.5, 0.875, 0.5, 0.8125, 0.6875, 0.75, 0.6875, 0.75, 0.5, 0.8125, 0.5, 0.75, 0.6875, 0.6875, 0.6875, 0.6875, 0.5, 0.75, 0.5, 0.75, 0.75, 0.75, 0.6875, 0.8125, 0.6875, 0.8125, 0.75, 0.75, 0.6875, 0.75, 0.75, 0.6875, 0.75, 0.6875, 0.6875])
me_zombie_head_008.materials.append(mat_skinzombie)
me_zombie_head_008.use_remesh_preserve_volume = False
me_zombie_head_008.use_remesh_preserve_attributes = False
me_zombie_head_008.use_mirror_vertex_groups = False
me_zombie_head_008.update()
me_zombie_head_006 = bpy.data.meshes.new('Zombie Head.006')
me_zombie_head_006.from_pydata([(-0.25, -0.25, 1.5), (-0.25, -0.25, 2.0), (-0.25, 0.25, 1.5), (-0.25, 0.25, 2.0), (0.25, -0.25, 1.5), (0.25, -0.25, 2.0), (0.25, 0.25, 1.5), (0.25, 0.25, 2.0)], [], [(1, 3, 2, 0), (3, 7, 6, 2), (7, 5, 4, 6), (5, 1, 0, 4), (0, 2, 6, 4), (5, 7, 3, 1)])
_uv = me_zombie_head_006.uv_layers.new(name='UVMap')
_uv.uv.foreach_set('vector', [0.125, 0.875, 0.0, 0.875, 0.0, 0.75, 0.125, 0.75, 0.5, 0.875, 0.375, 0.875, 0.375, 0.75, 0.5, 0.75, 0.375, 0.875, 0.25, 0.875, 0.25, 0.75, 0.375, 0.75, 0.25, 0.875, 0.125, 0.875, 0.125, 0.75, 0.25, 0.75, 0.25, 1.0, 0.25, 0.875, 0.375, 0.875, 0.375, 1.0, 0.25, 0.875, 0.25, 1.0, 0.125, 1.0, 0.125, 0.875])
me_zombie_head_006.materials.append(mat_skinzombie)
me_zombie_head_006.use_remesh_preserve_volume = False
me_zombie_head_006.use_remesh_preserve_attributes = False
me_zombie_head_006.use_mirror_vertex_groups = False
me_zombie_head_006.update()
me_zombie_head_005 = bpy.data.meshes.new('Zombie Head.005')
me_zombie_head_005.from_pydata([(-0.25, -0.125, 0.75), (-0.25, -0.125, 1.5), (-0.25, 0.125, 0.75), (-0.25, 0.125, 1.5), (0.25, -0.125, 0.75), (0.25, -0.125, 1.5), (0.25, 0.125, 0.75), (0.25, 0.125, 1.5)], [], [(1, 3, 2, 0), (3, 7, 6, 2), (7, 5, 4, 6), (5, 1, 0, 4), (0, 2, 6, 4), (5, 7, 3, 1)])
_uv = me_zombie_head_005.uv_layers.new(name='UVMap')
_uv.uv.foreach_set('vector', [0.3125, 0.6875, 0.25, 0.6875, 0.25, 0.5, 0.3125, 0.5, 0.625, 0.6875, 0.5, 0.6875, 0.5, 0.5, 0.625, 0.5, 0.5, 0.6875, 0.4375, 0.6875, 0.4375, 0.5, 0.5, 0.5, 0.4375, 0.6875, 0.3125, 0.6875, 0.3125, 0.5, 0.4375, 0.5, 0.4375, 0.75, 0.4375, 0.6875, 0.5625, 0.6875, 0.5625, 0.75, 0.4375, 0.6875, 0.4375, 0.75, 0.3125, 0.75, 0.3125, 0.6875])
me_zombie_head_005.materials.append(mat_skinzombie)
me_zombie_head_005.use_remesh_preserve_volume = False
me_zombie_head_005.use_remesh_preserve_attributes = False
me_zombie_head_005.use_mirror_vertex_groups = False
me_zombie_head_005.update()
me_zombie_head_007 = bpy.data.meshes.new('Zombie Head.007')
me_zombie_head_007.from_pydata([(-0.275, -0.275, 1.475), (-0.275, -0.275, 2.025), (-0.275, 0.275, 1.475), (-0.275, 0.275, 2.025), (0.275, -0.275, 1.475), (0.275, -0.275, 2.025), (0.275, 0.275, 1.475), (0.275, 0.275, 2.025)], [], [(1, 3, 2, 0), (3, 7, 6, 2), (7, 5, 4, 6), (5, 1, 0, 4), (0, 2, 6, 4), (5, 7, 3, 1)])
_uv = me_zombie_head_007.uv_layers.new(name='UVMap')
_uv.uv.foreach_set('vector', [0.125, 0.75, 0.0, 0.75, 0.0, 0.5, 0.125, 0.5, 0.5, 0.75, 0.375, 0.75, 0.375, 0.5, 0.5, 0.5, 0.375, 0.75, 0.25, 0.75, 0.25, 0.5, 0.375, 0.5, 0.25, 0.75, 0.125, 0.75, 0.125, 0.5, 0.25, 0.5, 0.25, 1.0, 0.25, 0.75, 0.375, 0.75, 0.375, 1.0, 0.25, 0.75, 0.25, 1.0, 0.125, 1.0, 0.125, 0.75])
me_zombie_head_007.materials.append(mat_helmet_001)
me_zombie_head_007.use_remesh_preserve_volume = False
me_zombie_head_007.use_remesh_preserve_attributes = False
me_zombie_head_007.use_mirror_vertex_groups = False
me_zombie_head_007.update()
me_shovel = bpy.data.meshes.new('Shovel')
me_shovel.from_pydata([(-0.375, -0.375, 0.0), (-0.375, -0.3125, 0.0), (-0.375, -0.25, 0.0), (-0.3125, -0.4375, 0.0), (-0.3125, -0.375, 0.0), (-0.3125, -0.3125, 0.0), (-0.3125, -0.25, 0.0), (-0.25, -0.4375, 0.0), (-0.25, -0.375, 0.0), (-0.25, -0.3125, 0.0), (-0.25, -0.25, 0.0), (-0.25, -0.1875, 0.0), (-0.1875, -0.4375, 0.0), (-0.1875, -0.375, 0.0), (-0.1875, -0.3125, 0.0), (-0.1875, -0.25, 0.0), (-0.1875, -0.1875, 0.0), (-0.1875, -0.125, 0.0), (-0.125, -0.3125, 0.0), (-0.125, -0.25, 0.0), (-0.125, -0.1875, 0.0), (-0.125, -0.125, 0.0), (-0.125, -0.0625, 0.0), (-0.0625, -0.25, 0.0), (-0.0625, -0.1875, 0.0), (-0.0625, -0.125, 0.0), (-0.0625, -0.0625, 0.0), (-0.0625, 0.0, 0.0), (0.0, -0.1875, 0.0), (0.0, -0.125, 0.0), (0.0, -0.0625, 0.0), (0.0, 0.0, 0.0), (0.0, 0.0625, 0.0), (0.0, 0.125, 0.0), (0.0, 0.1875, 0.0), (0.0625, -0.125, 0.0), (0.0625, -0.0625, 0.0), (0.0625, 0.0, 0.0), (0.0625, 0.0625, 0.0), (0.0625, 0.125, 0.0), (0.0625, 0.1875, 0.0), (0.0625, 0.25, 0.0), (0.125, -0.0625, 0.0), (0.125, 0.0, 0.0), (0.125, 0.0625, 0.0), (0.125, 0.125, 0.0), (0.125, 0.1875, 0.0), (0.125, 0.25, 0.0), (0.125, 0.3125, 0.0), (0.1875, -0.0625, 0.0), (0.1875, 0.0, 0.0), (0.1875, 0.0625, 0.0), (0.1875, 0.125, 0.0), (0.1875, 0.1875, 0.0), (0.1875, 0.25, 0.0), (0.1875, 0.3125, 0.0), (0.1875, 0.375, 0.0), (0.25, -0.0625, 0.0), (0.25, 0.0, 0.0), (0.25, 0.0625, 0.0), (0.25, 0.125, 0.0), (0.25, 0.1875, 0.0), (0.25, 0.25, 0.0), (0.25, 0.3125, 0.0), (0.25, 0.375, 0.0), (0.3125, 0.0, 0.0), (0.3125, 0.0625, 0.0), (0.3125, 0.125, 0.0), (0.3125, 0.1875, 0.0), (0.3125, 0.25, 0.0), (0.3125, 0.3125, 0.0), (0.3125, 0.375, 0.0), (0.375, 0.0625, 0.0), (0.375, 0.125, 0.0), (0.375, 0.1875, 0.0), (0.375, 0.25, 0.0), (0.375, 0.3125, 0.0), (0.375, 0.375, 0.0), (0.4375, 0.125, 0.0), (0.4375, 0.1875, 0.0), (0.4375, 0.25, 0.0), (0.4375, 0.3125, 0.0)], [], [(73, 78, 79, 74), (74, 79, 80, 75), (75, 80, 81, 76), (66, 72, 73, 67), (67, 73, 74, 68), (68, 74, 75, 69), (69, 75, 76, 70), (70, 76, 77, 71), (58, 65, 66, 59), (59, 66, 67, 60), (60, 67, 68, 61), (61, 68, 69, 62), (62, 69, 70, 63), (63, 70, 71, 64), (49, 57, 58, 50), (50, 58, 59, 51), (51, 59, 60, 52), (52, 60, 61, 53), (53, 61, 62, 54), (54, 62, 63, 55), (55, 63, 64, 56), (43, 50, 51, 44), (44, 51, 52, 45), (45, 52, 53, 46), (46, 53, 54, 47), (47, 54, 55, 48), (36, 42, 43, 37), (37, 43, 44, 38), (38, 44, 45, 39), (39, 45, 46, 40), (40, 46, 47, 41), (29, 35, 36, 30), (30, 36, 37, 31), (31, 37, 38, 32), (33, 39, 40, 34), (24, 28, 29, 25), (25, 29, 30, 26), (26, 30, 31, 27), (19, 23, 24, 20), (20, 24, 25, 21), (21, 25, 26, 22), (14, 18, 19, 15), (15, 19, 20, 16), (16, 20, 21, 17), (7, 12, 13, 8), (8, 13, 14, 9), (9, 14, 15, 10), (10, 15, 16, 11), (3, 7, 8, 4), (4, 8, 9, 5), (5, 9, 10, 6), (0, 4, 5, 1), (1, 5, 6, 2)])
_uv = me_shovel.uv_layers.new(name='UVMap')
_uv.uv.foreach_set('vector', [0.875, 0.625, 0.9375, 0.625, 0.9375, 0.6875, 0.875, 0.6875, 0.875, 0.6875, 0.9375, 0.6875, 0.9375, 0.75, 0.875, 0.75, 0.875, 0.75, 0.9375, 0.75, 0.9375, 0.8125, 0.875, 0.8125, 0.8125, 0.5625, 0.875, 0.5625, 0.875, 0.625, 0.8125, 0.625, 0.8125, 0.625, 0.875, 0.625, 0.875, 0.6875, 0.8125, 0.6875, 0.8125, 0.6875, 0.875, 0.6875, 0.875, 0.75, 0.8125, 0.75, 0.8125, 0.75, 0.875, 0.75, 0.875, 0.8125, 0.8125, 0.8125, 0.8125, 0.8125, 0.875, 0.8125, 0.875, 0.875, 0.8125, 0.875, 0.75, 0.5, 0.8125, 0.5, 0.8125, 0.5625, 0.75, 0.5625, 0.75, 0.5625, 0.8125, 0.5625, 0.8125, 0.625, 0.75, 0.625, 0.75, 0.625, 0.8125, 0.625, 0.8125, 0.6875, 0.75, 0.6875, 0.75, 0.6875, 0.8125, 0.6875, 0.8125, 0.75, 0.75, 0.75, 0.75, 0.75, 0.8125, 0.75, 0.8125, 0.8125, 0.75, 0.8125, 0.75, 0.8125, 0.8125, 0.8125, 0.8125, 0.875, 0.75, 0.875, 0.6875, 0.4375, 0.75, 0.4375, 0.75, 0.5, 0.6875, 0.5, 0.6875, 0.5, 0.75, 0.5, 0.75, 0.5625, 0.6875, 0.5625, 0.6875, 0.5625, 0.75, 0.5625, 0.75, 0.625, 0.6875, 0.625, 0.6875, 0.625, 0.75, 0.625, 0.75, 0.6875, 0.6875, 0.6875, 0.6875, 0.6875, 0.75, 0.6875, 0.75, 0.75, 0.6875, 0.75, 0.6875, 0.75, 0.75, 0.75, 0.75, 0.8125, 0.6875, 0.8125, 0.6875, 0.8125, 0.75, 0.8125, 0.75, 0.875, 0.6875, 0.875, 0.625, 0.5, 0.6875, 0.5, 0.6875, 0.5625, 0.625, 0.5625, 0.625, 0.5625, 0.6875, 0.5625, 0.6875, 0.625, 0.625, 0.625, 0.625, 0.625, 0.6875, 0.625, 0.6875, 0.6875, 0.625, 0.6875, 0.625, 0.6875, 0.6875, 0.6875, 0.6875, 0.75, 0.625, 0.75, 0.625, 0.75, 0.6875, 0.75, 0.6875, 0.8125, 0.625, 0.8125, 0.5625, 0.4375, 0.625, 0.4375, 0.625, 0.5, 0.5625, 0.5, 0.5625, 0.5, 0.625, 0.5, 0.625, 0.5625, 0.5625, 0.5625, 0.5625, 0.5625, 0.625, 0.5625, 0.625, 0.625, 0.5625, 0.625, 0.5625, 0.625, 0.625, 0.625, 0.625, 0.6875, 0.5625, 0.6875, 0.5625, 0.6875, 0.625, 0.6875, 0.625, 0.75, 0.5625, 0.75, 0.5, 0.375, 0.5625, 0.375, 0.5625, 0.4375, 0.5, 0.4375, 0.5, 0.4375, 0.5625, 0.4375, 0.5625, 0.5, 0.5, 0.5, 0.5, 0.5, 0.5625, 0.5, 0.5625, 0.5625, 0.5, 0.5625, 0.5, 0.625, 0.5625, 0.625, 0.5625, 0.6875, 0.5, 0.6875, 0.4375, 0.3125, 0.5, 0.3125, 0.5, 0.375, 0.4375, 0.375, 0.4375, 0.375, 0.5, 0.375, 0.5, 0.4375, 0.4375, 0.4375, 0.4375, 0.4375, 0.5, 0.4375, 0.5, 0.5, 0.4375, 0.5, 0.375, 0.25, 0.4375, 0.25, 0.4375, 0.3125, 0.375, 0.3125, 0.375, 0.3125, 0.4375, 0.3125, 0.4375, 0.375, 0.375, 0.375, 0.375, 0.375, 0.4375, 0.375, 0.4375, 0.4375, 0.375, 0.4375, 0.3125, 0.1875, 0.375, 0.1875, 0.375, 0.25, 0.3125, 0.25, 0.3125, 0.25, 0.375, 0.25, 0.375, 0.3125, 0.3125, 0.3125, 0.3125, 0.3125, 0.375, 0.3125, 0.375, 0.375, 0.3125, 0.375, 0.25, 0.0625, 0.3125, 0.0625, 0.3125, 0.125, 0.25, 0.125, 0.25, 0.125, 0.3125, 0.125, 0.3125, 0.1875, 0.25, 0.1875, 0.25, 0.1875, 0.3125, 0.1875, 0.3125, 0.25, 0.25, 0.25, 0.25, 0.25, 0.3125, 0.25, 0.3125, 0.3125, 0.25, 0.3125, 0.1875, 0.0625, 0.25, 0.0625, 0.25, 0.125, 0.1875, 0.125, 0.1875, 0.125, 0.25, 0.125, 0.25, 0.1875, 0.1875, 0.1875, 0.1875, 0.1875, 0.25, 0.1875, 0.25, 0.25, 0.1875, 0.25, 0.125, 0.125, 0.1875, 0.125, 0.1875, 0.1875, 0.125, 0.1875, 0.125, 0.1875, 0.1875, 0.1875, 0.1875, 0.25, 0.125, 0.25])
me_shovel.materials.append(mat_shovel)
me_shovel.use_remesh_preserve_volume = False
me_shovel.use_remesh_preserve_attributes = False
me_shovel.use_mirror_vertex_groups = False
me_shovel.update()
me_hoe = bpy.data.meshes.new('Hoe')
me_hoe.from_pydata([(-0.375, -0.4375, 0.0), (-0.375, -0.375, 0.0), (-0.375, -0.3125, 0.0), (-0.3125, -0.4375, 0.0), (-0.3125, -0.375, 0.0), (-0.3125, -0.3125, 0.0), (-0.3125, -0.25, 0.0), (-0.25, -0.4375, 0.0), (-0.25, -0.375, 0.0), (-0.25, -0.3125, 0.0), (-0.25, -0.25, 0.0), (-0.25, -0.1875, 0.0), (-0.1875, -0.375, 0.0), (-0.1875, -0.3125, 0.0), (-0.1875, -0.25, 0.0), (-0.1875, -0.1875, 0.0), (-0.1875, -0.125, 0.0), (-0.125, -0.3125, 0.0), (-0.125, -0.25, 0.0), (-0.125, -0.1875, 0.0), (-0.125, -0.125, 0.0), (-0.125, -0.0625, 0.0), (-0.125, 0.3125, 0.0), (-0.125, 0.375, 0.0), (-0.0625, -0.25, 0.0), (-0.0625, -0.1875, 0.0), (-0.0625, -0.125, 0.0), (-0.0625, -0.0625, 0.0), (-0.0625, 0.0, 0.0), (-0.0625, 0.25, 0.0), (-0.0625, 0.3125, 0.0), (-0.0625, 0.375, 0.0), (-0.0625, 0.4375, 0.0), (0.0, -0.1875, 0.0), (0.0, -0.125, 0.0), (0.0, -0.0625, 0.0), (0.0, 0.0, 0.0), (0.0, 0.0625, 0.0), (0.0, 0.25, 0.0), (0.0, 0.3125, 0.0), (0.0, 0.375, 0.0), (0.0, 0.4375, 0.0), (0.0625, -0.125, 0.0), (0.0625, -0.0625, 0.0), (0.0625, 0.0, 0.0), (0.0625, 0.0625, 0.0), (0.0625, 0.125, 0.0), (0.0625, 0.1875, 0.0), (0.0625, 0.25, 0.0), (0.0625, 0.3125, 0.0), (0.0625, 0.375, 0.0), (0.0625, 0.4375, 0.0), (0.125, -0.0625, 0.0), (0.125, 0.0, 0.0), (0.125, 0.0625, 0.0), (0.125, 0.125, 0.0), (0.125, 0.1875, 0.0), (0.125, 0.25, 0.0), (0.125, 0.3125, 0.0), (0.125, 0.375, 0.0), (0.125, 0.4375, 0.0), (0.1875, 0.0, 0.0), (0.1875, 0.0625, 0.0), (0.1875, 0.125, 0.0), (0.1875, 0.1875, 0.0), (0.1875, 0.25, 0.0), (0.1875, 0.3125, 0.0), (0.1875, 0.375, 0.0), (0.25, 0.0625, 0.0), (0.25, 0.125, 0.0), (0.25, 0.1875, 0.0), (0.25, 0.25, 0.0), (0.25, 0.3125, 0.0), (0.3125, 0.0625, 0.0), (0.3125, 0.125, 0.0), (0.3125, 0.1875, 0.0), (0.3125, 0.25, 0.0), (0.3125, 0.3125, 0.0), (0.375, 0.125, 0.0), (0.375, 0.1875, 0.0), (0.375, 0.25, 0.0), (0.375, 0.3125, 0.0)], [], [(74, 78, 79, 75), (75, 79, 80, 76), (76, 80, 81, 77), (68, 73, 74, 69), (69, 74, 75, 70), (70, 75, 76, 71), (71, 76, 77, 72), (62, 68, 69, 63), (63, 69, 70, 64), (64, 70, 71, 65), (65, 71, 72, 66), (53, 61, 62, 54), (54, 62, 63, 55), (55, 63, 64, 56), (56, 64, 65, 57), (57, 65, 66, 58), (58, 66, 67, 59), (43, 52, 53, 44), (44, 53, 54, 45), (45, 54, 55, 46), (47, 56, 57, 48), (48, 57, 58, 49), (49, 58, 59, 50), (50, 59, 60, 51), (34, 42, 43, 35), (35, 43, 44, 36), (36, 44, 45, 37), (38, 48, 49, 39), (39, 49, 50, 40), (40, 50, 51, 41), (25, 33, 34, 26), (26, 34, 35, 27), (27, 35, 36, 28), (29, 38, 39, 30), (30, 39, 40, 31), (31, 40, 41, 32), (18, 24, 25, 19), (19, 25, 26, 20), (20, 26, 27, 21), (22, 30, 31, 23), (13, 17, 18, 14), (14, 18, 19, 15), (15, 19, 20, 16), (8, 12, 13, 9), (9, 13, 14, 10), (10, 14, 15, 11), (3, 7, 8, 4), (4, 8, 9, 5), (5, 9, 10, 6), (0, 3, 4, 1), (1, 4, 5, 2)])
_uv = me_hoe.uv_layers.new(name='UVMap')
_uv.uv.foreach_set('vector', [0.8125, 0.625, 0.875, 0.625, 0.875, 0.6875, 0.8125, 0.6875, 0.8125, 0.6875, 0.875, 0.6875, 0.875, 0.75, 0.8125, 0.75, 0.8125, 0.75, 0.875, 0.75, 0.875, 0.8125, 0.8125, 0.8125, 0.75, 0.5625, 0.8125, 0.5625, 0.8125, 0.625, 0.75, 0.625, 0.75, 0.625, 0.8125, 0.625, 0.8125, 0.6875, 0.75, 0.6875, 0.75, 0.6875, 0.8125, 0.6875, 0.8125, 0.75, 0.75, 0.75, 0.75, 0.75, 0.8125, 0.75, 0.8125, 0.8125, 0.75, 0.8125, 0.6875, 0.5625, 0.75, 0.5625, 0.75, 0.625, 0.6875, 0.625, 0.6875, 0.625, 0.75, 0.625, 0.75, 0.6875, 0.6875, 0.6875, 0.6875, 0.6875, 0.75, 0.6875, 0.75, 0.75, 0.6875, 0.75, 0.6875, 0.75, 0.75, 0.75, 0.75, 0.8125, 0.6875, 0.8125, 0.625, 0.5, 0.6875, 0.5, 0.6875, 0.5625, 0.625, 0.5625, 0.625, 0.5625, 0.6875, 0.5625, 0.6875, 0.625, 0.625, 0.625, 0.625, 0.625, 0.6875, 0.625, 0.6875, 0.6875, 0.625, 0.6875, 0.625, 0.6875, 0.6875, 0.6875, 0.6875, 0.75, 0.625, 0.75, 0.625, 0.75, 0.6875, 0.75, 0.6875, 0.8125, 0.625, 0.8125, 0.625, 0.8125, 0.6875, 0.8125, 0.6875, 0.875, 0.625, 0.875, 0.5625, 0.4375, 0.625, 0.4375, 0.625, 0.5, 0.5625, 0.5, 0.5625, 0.5, 0.625, 0.5, 0.625, 0.5625, 0.5625, 0.5625, 0.5625, 0.5625, 0.625, 0.5625, 0.625, 0.625, 0.5625, 0.625, 0.5625, 0.6875, 0.625, 0.6875, 0.625, 0.75, 0.5625, 0.75, 0.5625, 0.75, 0.625, 0.75, 0.625, 0.8125, 0.5625, 0.8125, 0.5625, 0.8125, 0.625, 0.8125, 0.625, 0.875, 0.5625, 0.875, 0.5625, 0.875, 0.625, 0.875, 0.625, 0.9375, 0.5625, 0.9375, 0.5, 0.375, 0.5625, 0.375, 0.5625, 0.4375, 0.5, 0.4375, 0.5, 0.4375, 0.5625, 0.4375, 0.5625, 0.5, 0.5, 0.5, 0.5, 0.5, 0.5625, 0.5, 0.5625, 0.5625, 0.5, 0.5625, 0.5, 0.75, 0.5625, 0.75, 0.5625, 0.8125, 0.5, 0.8125, 0.5, 0.8125, 0.5625, 0.8125, 0.5625, 0.875, 0.5, 0.875, 0.5, 0.875, 0.5625, 0.875, 0.5625, 0.9375, 0.5, 0.9375, 0.4375, 0.3125, 0.5, 0.3125, 0.5, 0.375, 0.4375, 0.375, 0.4375, 0.375, 0.5, 0.375, 0.5, 0.4375, 0.4375, 0.4375, 0.4375, 0.4375, 0.5, 0.4375, 0.5, 0.5, 0.4375, 0.5, 0.4375, 0.75, 0.5, 0.75, 0.5, 0.8125, 0.4375, 0.8125, 0.4375, 0.8125, 0.5, 0.8125, 0.5, 0.875, 0.4375, 0.875, 0.4375, 0.875, 0.5, 0.875, 0.5, 0.9375, 0.4375, 0.9375, 0.375, 0.25, 0.4375, 0.25, 0.4375, 0.3125, 0.375, 0.3125, 0.375, 0.3125, 0.4375, 0.3125, 0.4375, 0.375, 0.375, 0.375, 0.375, 0.375, 0.4375, 0.375, 0.4375, 0.4375, 0.375, 0.4375, 0.375, 0.8125, 0.4375, 0.8125, 0.4375, 0.875, 0.375, 0.875, 0.3125, 0.1875, 0.375, 0.1875, 0.375, 0.25, 0.3125, 0.25, 0.3125, 0.25, 0.375, 0.25, 0.375, 0.3125, 0.3125, 0.3125, 0.3125, 0.3125, 0.375, 0.3125, 0.375, 0.375, 0.3125, 0.375, 0.25, 0.125, 0.3125, 0.125, 0.3125, 0.1875, 0.25, 0.1875, 0.25, 0.1875, 0.3125, 0.1875, 0.3125, 0.25, 0.25, 0.25, 0.25, 0.25, 0.3125, 0.25, 0.3125, 0.3125, 0.25, 0.3125, 0.1875, 0.0625, 0.25, 0.0625, 0.25, 0.125, 0.1875, 0.125, 0.1875, 0.125, 0.25, 0.125, 0.25, 0.1875, 0.1875, 0.1875, 0.1875, 0.1875, 0.25, 0.1875, 0.25, 0.25, 0.1875, 0.25, 0.125, 0.0625, 0.1875, 0.0625, 0.1875, 0.125, 0.125, 0.125, 0.125, 0.125, 0.1875, 0.125, 0.1875, 0.1875, 0.125, 0.1875])
me_hoe.materials.append(mat_hoe)
me_hoe.use_remesh_preserve_volume = False
me_hoe.use_remesh_preserve_attributes = False
me_hoe.use_mirror_vertex_groups = False
me_hoe.update()
me_axe = bpy.data.meshes.new('Axe')
me_axe.from_pydata([(-0.375, -0.4375, 0.0), (-0.375, -0.375, 0.0), (-0.375, -0.3125, 0.0), (-0.3125, -0.4375, 0.0), (-0.3125, -0.375, 0.0), (-0.3125, -0.3125, 0.0), (-0.3125, -0.25, 0.0), (-0.25, -0.4375, 0.0), (-0.25, -0.375, 0.0), (-0.25, -0.3125, 0.0), (-0.25, -0.25, 0.0), (-0.25, -0.1875, 0.0), (-0.1875, -0.375, 0.0), (-0.1875, -0.3125, 0.0), (-0.1875, -0.25, 0.0), (-0.1875, -0.1875, 0.0), (-0.1875, -0.125, 0.0), (-0.125, -0.3125, 0.0), (-0.125, -0.25, 0.0), (-0.125, -0.1875, 0.0), (-0.125, -0.125, 0.0), (-0.125, -0.0625, 0.0), (-0.125, 0.125, 0.0), (-0.125, 0.1875, 0.0), (-0.125, 0.25, 0.0), (-0.0625, -0.25, 0.0), (-0.0625, -0.1875, 0.0), (-0.0625, -0.125, 0.0), (-0.0625, -0.0625, 0.0), (-0.0625, 0.0, 0.0), (-0.0625, 0.0625, 0.0), (-0.0625, 0.125, 0.0), (-0.0625, 0.1875, 0.0), (-0.0625, 0.25, 0.0), (-0.0625, 0.3125, 0.0), (0.0, -0.1875, 0.0), (0.0, -0.125, 0.0), (0.0, -0.0625, 0.0), (0.0, 0.0, 0.0), (0.0, 0.0625, 0.0), (0.0, 0.125, 0.0), (0.0, 0.1875, 0.0), (0.0, 0.25, 0.0), (0.0, 0.3125, 0.0), (0.0, 0.375, 0.0), (0.0625, -0.125, 0.0), (0.0625, -0.0625, 0.0), (0.0625, 0.0, 0.0), (0.0625, 0.0625, 0.0), (0.0625, 0.125, 0.0), (0.0625, 0.1875, 0.0), (0.0625, 0.25, 0.0), (0.0625, 0.3125, 0.0), (0.0625, 0.375, 0.0), (0.0625, 0.4375, 0.0), (0.125, -0.0625, 0.0), (0.125, 0.0, 0.0), (0.125, 0.0625, 0.0), (0.125, 0.125, 0.0), (0.125, 0.1875, 0.0), (0.125, 0.25, 0.0), (0.125, 0.3125, 0.0), (0.125, 0.375, 0.0), (0.125, 0.4375, 0.0), (0.1875, -0.0625, 0.0), (0.1875, 0.0, 0.0), (0.1875, 0.0625, 0.0), (0.1875, 0.125, 0.0), (0.1875, 0.1875, 0.0), (0.1875, 0.25, 0.0), (0.1875, 0.3125, 0.0), (0.1875, 0.375, 0.0), (0.1875, 0.4375, 0.0), (0.25, -0.0625, 0.0), (0.25, 0.0, 0.0), (0.25, 0.0625, 0.0), (0.25, 0.125, 0.0), (0.25, 0.1875, 0.0), (0.25, 0.25, 0.0), (0.25, 0.3125, 0.0), (0.25, 0.375, 0.0), (0.3125, -0.0625, 0.0), (0.3125, 0.0, 0.0), (0.3125, 0.0625, 0.0), (0.3125, 0.125, 0.0), (0.3125, 0.1875, 0.0), (0.3125, 0.25, 0.0), (0.375, 0.0, 0.0), (0.375, 0.0625, 0.0), (0.375, 0.125, 0.0)], [], [(82, 87, 88, 83), (83, 88, 89, 84), (73, 81, 82, 74), (74, 82, 83, 75), (75, 83, 84, 76), (76, 84, 85, 77), (77, 85, 86, 78), (64, 73, 74, 65), (65, 74, 75, 66), (66, 75, 76, 67), (67, 76, 77, 68), (68, 77, 78, 69), (69, 78, 79, 70), (70, 79, 80, 71), (56, 65, 66, 57), (57, 66, 67, 58), (58, 67, 68, 59), (59, 68, 69, 60), (60, 69, 70, 61), (61, 70, 71, 62), (62, 71, 72, 63), (46, 55, 56, 47), (47, 56, 57, 48), (48, 57, 58, 49), (49, 58, 59, 50), (50, 59, 60, 51), (51, 60, 61, 52), (52, 61, 62, 53), (53, 62, 63, 54), (36, 45, 46, 37), (37, 46, 47, 38), (38, 47, 48, 39), (39, 48, 49, 40), (40, 49, 50, 41), (41, 50, 51, 42), (42, 51, 52, 43), (43, 52, 53, 44), (26, 35, 36, 27), (27, 36, 37, 28), (28, 37, 38, 29), (30, 39, 40, 31), (31, 40, 41, 32), (32, 41, 42, 33), (33, 42, 43, 34), (18, 25, 26, 19), (19, 26, 27, 20), (20, 27, 28, 21), (22, 31, 32, 23), (23, 32, 33, 24), (13, 17, 18, 14), (14, 18, 19, 15), (15, 19, 20, 16), (8, 12, 13, 9), (9, 13, 14, 10), (10, 14, 15, 11), (3, 7, 8, 4), (4, 8, 9, 5), (5, 9, 10, 6), (0, 3, 4, 1), (1, 4, 5, 2)])
_uv = me_axe.uv_layers.new(name='UVMap')
_uv.uv.foreach_set('vector', [0.8125, 0.5, 0.875, 0.5, 0.875, 0.5625, 0.8125, 0.5625, 0.8125, 0.5625, 0.875, 0.5625, 0.875, 0.625, 0.8125, 0.625, 0.75, 0.4375, 0.8125, 0.4375, 0.8125, 0.5, 0.75, 0.5, 0.75, 0.5, 0.8125, 0.5, 0.8125, 0.5625, 0.75, 0.5625, 0.75, 0.5625, 0.8125, 0.5625, 0.8125, 0.625, 0.75, 0.625, 0.75, 0.625, 0.8125, 0.625, 0.8125, 0.6875, 0.75, 0.6875, 0.75, 0.6875, 0.8125, 0.6875, 0.8125, 0.75, 0.75, 0.75, 0.6875, 0.4375, 0.75, 0.4375, 0.75, 0.5, 0.6875, 0.5, 0.6875, 0.5, 0.75, 0.5, 0.75, 0.5625, 0.6875, 0.5625, 0.6875, 0.5625, 0.75, 0.5625, 0.75, 0.625, 0.6875, 0.625, 0.6875, 0.625, 0.75, 0.625, 0.75, 0.6875, 0.6875, 0.6875, 0.6875, 0.6875, 0.75, 0.6875, 0.75, 0.75, 0.6875, 0.75, 0.6875, 0.75, 0.75, 0.75, 0.75, 0.8125, 0.6875, 0.8125, 0.6875, 0.8125, 0.75, 0.8125, 0.75, 0.875, 0.6875, 0.875, 0.625, 0.5, 0.6875, 0.5, 0.6875, 0.5625, 0.625, 0.5625, 0.625, 0.5625, 0.6875, 0.5625, 0.6875, 0.625, 0.625, 0.625, 0.625, 0.625, 0.6875, 0.625, 0.6875, 0.6875, 0.625, 0.6875, 0.625, 0.6875, 0.6875, 0.6875, 0.6875, 0.75, 0.625, 0.75, 0.625, 0.75, 0.6875, 0.75, 0.6875, 0.8125, 0.625, 0.8125, 0.625, 0.8125, 0.6875, 0.8125, 0.6875, 0.875, 0.625, 0.875, 0.625, 0.875, 0.6875, 0.875, 0.6875, 0.9375, 0.625, 0.9375, 0.5625, 0.4375, 0.625, 0.4375, 0.625, 0.5, 0.5625, 0.5, 0.5625, 0.5, 0.625, 0.5, 0.625, 0.5625, 0.5625, 0.5625, 0.5625, 0.5625, 0.625, 0.5625, 0.625, 0.625, 0.5625, 0.625, 0.5625, 0.625, 0.625, 0.625, 0.625, 0.6875, 0.5625, 0.6875, 0.5625, 0.6875, 0.625, 0.6875, 0.625, 0.75, 0.5625, 0.75, 0.5625, 0.75, 0.625, 0.75, 0.625, 0.8125, 0.5625, 0.8125, 0.5625, 0.8125, 0.625, 0.8125, 0.625, 0.875, 0.5625, 0.875, 0.5625, 0.875, 0.625, 0.875, 0.625, 0.9375, 0.5625, 0.9375, 0.5, 0.375, 0.5625, 0.375, 0.5625, 0.4375, 0.5, 0.4375, 0.5, 0.4375, 0.5625, 0.4375, 0.5625, 0.5, 0.5, 0.5, 0.5, 0.5, 0.5625, 0.5, 0.5625, 0.5625, 0.5, 0.5625, 0.5, 0.5625, 0.5625, 0.5625, 0.5625, 0.625, 0.5, 0.625, 0.5, 0.625, 0.5625, 0.625, 0.5625, 0.6875, 0.5, 0.6875, 0.5, 0.6875, 0.5625, 0.6875, 0.5625, 0.75, 0.5, 0.75, 0.5, 0.75, 0.5625, 0.75, 0.5625, 0.8125, 0.5, 0.8125, 0.5, 0.8125, 0.5625, 0.8125, 0.5625, 0.875, 0.5, 0.875, 0.4375, 0.3125, 0.5, 0.3125, 0.5, 0.375, 0.4375, 0.375, 0.4375, 0.375, 0.5, 0.375, 0.5, 0.4375, 0.4375, 0.4375, 0.4375, 0.4375, 0.5, 0.4375, 0.5, 0.5, 0.4375, 0.5, 0.4375, 0.5625, 0.5, 0.5625, 0.5, 0.625, 0.4375, 0.625, 0.4375, 0.625, 0.5, 0.625, 0.5, 0.6875, 0.4375, 0.6875, 0.4375, 0.6875, 0.5, 0.6875, 0.5, 0.75, 0.4375, 0.75, 0.4375, 0.75, 0.5, 0.75, 0.5, 0.8125, 0.4375, 0.8125, 0.375, 0.25, 0.4375, 0.25, 0.4375, 0.3125, 0.375, 0.3125, 0.375, 0.3125, 0.4375, 0.3125, 0.4375, 0.375, 0.375, 0.375, 0.375, 0.375, 0.4375, 0.375, 0.4375, 0.4375, 0.375, 0.4375, 0.375, 0.625, 0.4375, 0.625, 0.4375, 0.6875, 0.375, 0.6875, 0.375, 0.6875, 0.4375, 0.6875, 0.4375, 0.75, 0.375, 0.75, 0.3125, 0.1875, 0.375, 0.1875, 0.375, 0.25, 0.3125, 0.25, 0.3125, 0.25, 0.375, 0.25, 0.375, 0.3125, 0.3125, 0.3125, 0.3125, 0.3125, 0.375, 0.3125, 0.375, 0.375, 0.3125, 0.375, 0.25, 0.125, 0.3125, 0.125, 0.3125, 0.1875, 0.25, 0.1875, 0.25, 0.1875, 0.3125, 0.1875, 0.3125, 0.25, 0.25, 0.25, 0.25, 0.25, 0.3125, 0.25, 0.3125, 0.3125, 0.25, 0.3125, 0.1875, 0.0625, 0.25, 0.0625, 0.25, 0.125, 0.1875, 0.125, 0.1875, 0.125, 0.25, 0.125, 0.25, 0.1875, 0.1875, 0.1875, 0.1875, 0.1875, 0.25, 0.1875, 0.25, 0.25, 0.1875, 0.25, 0.125, 0.0625, 0.1875, 0.0625, 0.1875, 0.125, 0.125, 0.125, 0.125, 0.125, 0.1875, 0.125, 0.1875, 0.1875, 0.125, 0.1875])
me_axe.materials.append(mat_axe)
me_axe.use_remesh_preserve_volume = False
me_axe.use_remesh_preserve_attributes = False
me_axe.use_mirror_vertex_groups = False
me_axe.update()
me_plane_001 = bpy.data.meshes.new('Plane.001')
me_plane_001.from_pydata([(-0.375, -0.4375, 0.0), (-0.375, -0.375, 0.0), (-0.375, -0.3125, 0.0), (-0.3125, -0.4375, 0.0), (-0.3125, -0.375, 0.0), (-0.3125, -0.3125, 0.0), (-0.3125, -0.25, 0.0), (-0.25, -0.4375, 0.0), (-0.25, -0.375, 0.0), (-0.25, -0.3125, 0.0), (-0.25, -0.25, 0.0), (-0.25, -0.1875, 0.0), (-0.1875, -0.375, 0.0), (-0.1875, -0.3125, 0.0), (-0.1875, -0.25, 0.0), (-0.1875, -0.1875, 0.0), (-0.1875, -0.125, 0.0), (-0.1875, 0.25, 0.0), (-0.1875, 0.3125, 0.0), (-0.125, -0.3125, 0.0), (-0.125, -0.25, 0.0), (-0.125, -0.1875, 0.0), (-0.125, -0.125, 0.0), (-0.125, -0.0625, 0.0), (-0.125, 0.1875, 0.0), (-0.125, 0.25, 0.0), (-0.125, 0.3125, 0.0), (-0.125, 0.375, 0.0), (-0.0625, -0.25, 0.0), (-0.0625, -0.1875, 0.0), (-0.0625, -0.125, 0.0), (-0.0625, -0.0625, 0.0), (-0.0625, 0.0, 0.0), (-0.0625, 0.1875, 0.0), (-0.0625, 0.25, 0.0), (-0.0625, 0.3125, 0.0), (-0.0625, 0.375, 0.0), (0.0, -0.1875, 0.0), (0.0, -0.125, 0.0), (0.0, -0.0625, 0.0), (0.0, 0.0, 0.0), (0.0, 0.0625, 0.0), (0.0, 0.1875, 0.0), (0.0, 0.25, 0.0), (0.0, 0.3125, 0.0), (0.0, 0.375, 0.0), (0.0625, -0.125, 0.0), (0.0625, -0.0625, 0.0), (0.0625, 0.0, 0.0), (0.0625, 0.0625, 0.0), (0.0625, 0.125, 0.0), (0.0625, 0.1875, 0.0), (0.0625, 0.25, 0.0), (0.0625, 0.3125, 0.0), (0.0625, 0.375, 0.0), (0.125, -0.0625, 0.0), (0.125, 0.0, 0.0), (0.125, 0.0625, 0.0), (0.125, 0.125, 0.0), (0.125, 0.1875, 0.0), (0.125, 0.25, 0.0), (0.125, 0.3125, 0.0), (0.125, 0.375, 0.0), (0.1875, 0.0, 0.0), (0.1875, 0.0625, 0.0), (0.1875, 0.125, 0.0), (0.1875, 0.1875, 0.0), (0.1875, 0.25, 0.0), (0.1875, 0.3125, 0.0), (0.1875, 0.375, 0.0), (0.25, -0.1875, 0.0), (0.25, -0.125, 0.0), (0.25, -0.0625, 0.0), (0.25, 0.0, 0.0), (0.25, 0.0625, 0.0), (0.25, 0.125, 0.0), (0.25, 0.1875, 0.0), (0.25, 0.25, 0.0), (0.25, 0.3125, 0.0), (0.3125, -0.25, 0.0), (0.3125, -0.1875, 0.0), (0.3125, -0.125, 0.0), (0.3125, -0.0625, 0.0), (0.3125, 0.0, 0.0), (0.3125, 0.0625, 0.0), (0.3125, 0.125, 0.0), (0.3125, 0.1875, 0.0), (0.3125, 0.25, 0.0), (0.3125, 0.3125, 0.0), (0.375, -0.25, 0.0), (0.375, -0.1875, 0.0), (0.375, -0.125, 0.0), (0.375, -0.0625, 0.0), (0.375, 0.0, 0.0), (0.375, 0.0625, 0.0), (0.375, 0.125, 0.0), (0.375, 0.1875, 0.0), (0.375, 0.25, 0.0), (0.375, 0.3125, 0.0), (0.4375, -0.1875, 0.0), (0.4375, -0.125, 0.0), (0.4375, -0.0625, 0.0), (0.4375, 0.0, 0.0), (0.4375, 0.0625, 0.0), (0.4375, 0.125, 0.0)], [], [(90, 99, 100, 91), (91, 100, 101, 92), (92, 101, 102, 93), (93, 102, 103, 94), (94, 103, 104, 95), (79, 89, 90, 80), (80, 90, 91, 81), (81, 91, 92, 82), (82, 92, 93, 83), (83, 93, 94, 84), (84, 94, 95, 85), (85, 95, 96, 86), (86, 96, 97, 87), (87, 97, 98, 88), (70, 80, 81, 71), (71, 81, 82, 72), (72, 82, 83, 73), (73, 83, 84, 74), (74, 84, 85, 75), (75, 85, 86, 76), (76, 86, 87, 77), (77, 87, 88, 78), (64, 74, 75, 65), (65, 75, 76, 66), (66, 76, 77, 67), (67, 77, 78, 68), (56, 63, 64, 57), (57, 64, 65, 58), (58, 65, 66, 59), (59, 66, 67, 60), (60, 67, 68, 61), (61, 68, 69, 62), (47, 55, 56, 48), (48, 56, 57, 49), (49, 57, 58, 50), (51, 59, 60, 52), (52, 60, 61, 53), (53, 61, 62, 54), (38, 46, 47, 39), (39, 47, 48, 40), (40, 48, 49, 41), (42, 51, 52, 43), (43, 52, 53, 44), (44, 53, 54, 45), (29, 37, 38, 30), (30, 38, 39, 31), (31, 39, 40, 32), (33, 42, 43, 34), (34, 43, 44, 35), (35, 44, 45, 36), (20, 28, 29, 21), (21, 29, 30, 22), (22, 30, 31, 23), (24, 33, 34, 25), (25, 34, 35, 26), (26, 35, 36, 27), (13, 19, 20, 14), (14, 20, 21, 15), (15, 21, 22, 16), (17, 25, 26, 18), (8, 12, 13, 9), (9, 13, 14, 10), (10, 14, 15, 11), (3, 7, 8, 4), (4, 8, 9, 5), (5, 9, 10, 6), (0, 3, 4, 1), (1, 4, 5, 2)])
_uv = me_plane_001.uv_layers.new(name='UVMap')
_uv.uv.foreach_set('vector', [0.875, 0.3125, 0.9375, 0.3125, 0.9375, 0.375, 0.875, 0.375, 0.875, 0.375, 0.9375, 0.375, 0.9375, 0.4375, 0.875, 0.4375, 0.875, 0.4375, 0.9375, 0.4375, 0.9375, 0.5, 0.875, 0.5, 0.875, 0.5, 0.9375, 0.5, 0.9375, 0.5625, 0.875, 0.5625, 0.875, 0.5625, 0.9375, 0.5625, 0.9375, 0.625, 0.875, 0.625, 0.8125, 0.25, 0.875, 0.25, 0.875, 0.3125, 0.8125, 0.3125, 0.8125, 0.3125, 0.875, 0.3125, 0.875, 0.375, 0.8125, 0.375, 0.8125, 0.375, 0.875, 0.375, 0.875, 0.4375, 0.8125, 0.4375, 0.8125, 0.4375, 0.875, 0.4375, 0.875, 0.5, 0.8125, 0.5, 0.8125, 0.5, 0.875, 0.5, 0.875, 0.5625, 0.8125, 0.5625, 0.8125, 0.5625, 0.875, 0.5625, 0.875, 0.625, 0.8125, 0.625, 0.8125, 0.625, 0.875, 0.625, 0.875, 0.6875, 0.8125, 0.6875, 0.8125, 0.6875, 0.875, 0.6875, 0.875, 0.75, 0.8125, 0.75, 0.8125, 0.75, 0.875, 0.75, 0.875, 0.8125, 0.8125, 0.8125, 0.75, 0.3125, 0.8125, 0.3125, 0.8125, 0.375, 0.75, 0.375, 0.75, 0.375, 0.8125, 0.375, 0.8125, 0.4375, 0.75, 0.4375, 0.75, 0.4375, 0.8125, 0.4375, 0.8125, 0.5, 0.75, 0.5, 0.75, 0.5, 0.8125, 0.5, 0.8125, 0.5625, 0.75, 0.5625, 0.75, 0.5625, 0.8125, 0.5625, 0.8125, 0.625, 0.75, 0.625, 0.75, 0.625, 0.8125, 0.625, 0.8125, 0.6875, 0.75, 0.6875, 0.75, 0.6875, 0.8125, 0.6875, 0.8125, 0.75, 0.75, 0.75, 0.75, 0.75, 0.8125, 0.75, 0.8125, 0.8125, 0.75, 0.8125, 0.6875, 0.5625, 0.75, 0.5625, 0.75, 0.625, 0.6875, 0.625, 0.6875, 0.625, 0.75, 0.625, 0.75, 0.6875, 0.6875, 0.6875, 0.6875, 0.6875, 0.75, 0.6875, 0.75, 0.75, 0.6875, 0.75, 0.6875, 0.75, 0.75, 0.75, 0.75, 0.8125, 0.6875, 0.8125, 0.625, 0.5, 0.6875, 0.5, 0.6875, 0.5625, 0.625, 0.5625, 0.625, 0.5625, 0.6875, 0.5625, 0.6875, 0.625, 0.625, 0.625, 0.625, 0.625, 0.6875, 0.625, 0.6875, 0.6875, 0.625, 0.6875, 0.625, 0.6875, 0.6875, 0.6875, 0.6875, 0.75, 0.625, 0.75, 0.625, 0.75, 0.6875, 0.75, 0.6875, 0.8125, 0.625, 0.8125, 0.625, 0.8125, 0.6875, 0.8125, 0.6875, 0.875, 0.625, 0.875, 0.5625, 0.4375, 0.625, 0.4375, 0.625, 0.5, 0.5625, 0.5, 0.5625, 0.5, 0.625, 0.5, 0.625, 0.5625, 0.5625, 0.5625, 0.5625, 0.5625, 0.625, 0.5625, 0.625, 0.625, 0.5625, 0.625, 0.5625, 0.6875, 0.625, 0.6875, 0.625, 0.75, 0.5625, 0.75, 0.5625, 0.75, 0.625, 0.75, 0.625, 0.8125, 0.5625, 0.8125, 0.5625, 0.8125, 0.625, 0.8125, 0.625, 0.875, 0.5625, 0.875, 0.5, 0.375, 0.5625, 0.375, 0.5625, 0.4375, 0.5, 0.4375, 0.5, 0.4375, 0.5625, 0.4375, 0.5625, 0.5, 0.5, 0.5, 0.5, 0.5, 0.5625, 0.5, 0.5625, 0.5625, 0.5, 0.5625, 0.5, 0.6875, 0.5625, 0.6875, 0.5625, 0.75, 0.5, 0.75, 0.5, 0.75, 0.5625, 0.75, 0.5625, 0.8125, 0.5, 0.8125, 0.5, 0.8125, 0.5625, 0.8125, 0.5625, 0.875, 0.5, 0.875, 0.4375, 0.3125, 0.5, 0.3125, 0.5, 0.375, 0.4375, 0.375, 0.4375, 0.375, 0.5, 0.375, 0.5, 0.4375, 0.4375, 0.4375, 0.4375, 0.4375, 0.5, 0.4375, 0.5, 0.5, 0.4375, 0.5, 0.4375, 0.6875, 0.5, 0.6875, 0.5, 0.75, 0.4375, 0.75, 0.4375, 0.75, 0.5, 0.75, 0.5, 0.8125, 0.4375, 0.8125, 0.4375, 0.8125, 0.5, 0.8125, 0.5, 0.875, 0.4375, 0.875, 0.375, 0.25, 0.4375, 0.25, 0.4375, 0.3125, 0.375, 0.3125, 0.375, 0.3125, 0.4375, 0.3125, 0.4375, 0.375, 0.375, 0.375, 0.375, 0.375, 0.4375, 0.375, 0.4375, 0.4375, 0.375, 0.4375, 0.375, 0.6875, 0.4375, 0.6875, 0.4375, 0.75, 0.375, 0.75, 0.375, 0.75, 0.4375, 0.75, 0.4375, 0.8125, 0.375, 0.8125, 0.375, 0.8125, 0.4375, 0.8125, 0.4375, 0.875, 0.375, 0.875, 0.3125, 0.1875, 0.375, 0.1875, 0.375, 0.25, 0.3125, 0.25, 0.3125, 0.25, 0.375, 0.25, 0.375, 0.3125, 0.3125, 0.3125, 0.3125, 0.3125, 0.375, 0.3125, 0.375, 0.375, 0.3125, 0.375, 0.3125, 0.75, 0.375, 0.75, 0.375, 0.8125, 0.3125, 0.8125, 0.25, 0.125, 0.3125, 0.125, 0.3125, 0.1875, 0.25, 0.1875, 0.25, 0.1875, 0.3125, 0.1875, 0.3125, 0.25, 0.25, 0.25, 0.25, 0.25, 0.3125, 0.25, 0.3125, 0.3125, 0.25, 0.3125, 0.1875, 0.0625, 0.25, 0.0625, 0.25, 0.125, 0.1875, 0.125, 0.1875, 0.125, 0.25, 0.125, 0.25, 0.1875, 0.1875, 0.1875, 0.1875, 0.1875, 0.25, 0.1875, 0.25, 0.25, 0.1875, 0.25, 0.125, 0.0625, 0.1875, 0.0625, 0.1875, 0.125, 0.125, 0.125, 0.125, 0.125, 0.1875, 0.125, 0.1875, 0.1875, 0.125, 0.1875])
me_plane_001.materials.append(mat_picaxe)
me_plane_001.use_remesh_preserve_volume = False
me_plane_001.use_remesh_preserve_attributes = False
me_plane_001.use_mirror_vertex_groups = False
me_plane_001.update()
me_cube = bpy.data.meshes.new('Cube')
me_cube.from_pydata([(-0.4375, -0.4375, 0.0), (-0.4375, -0.4375, 0.625), (-0.4375, 0.4375, 0.0), (-0.4375, 0.4375, 0.625), (0.4375, -0.4375, 0.0), (0.4375, -0.4375, 0.625), (0.4375, 0.4375, 0.0), (0.4375, 0.4375, 0.625), (-0.4375, -0.4375, 0.625), (-0.4375, -0.4375, 0.9375), (-0.4375, 0.4375, 0.625), (-0.4375, 0.4375, 0.9375), (0.4375, -0.4375, 0.625), (0.4375, -0.4375, 0.9375), (0.4375, 0.4375, 0.625), (0.4375, 0.4375, 0.9375)], [], [(1, 3, 2, 0), (3, 7, 6, 2), (7, 5, 4, 6), (5, 1, 0, 4), (0, 2, 6, 4), (5, 7, 3, 1), (9, 11, 10, 8), (11, 15, 14, 10), (15, 13, 12, 14), (13, 9, 8, 12), (8, 10, 14, 12), (13, 15, 11, 9)])
_uv = me_cube.uv_layers.new(name='UVMap')
_uv.uv.foreach_set('vector', [0.2188, 0.4844, 0.0, 0.4844, 0.0, 0.3281, 0.2188, 0.3281, 0.875, 0.4844, 0.6562, 0.4844, 0.6562, 0.3281, 0.875, 0.3281, 0.6562, 0.4844, 0.4375, 0.4844, 0.4375, 0.3281, 0.6562, 0.3281, 0.4375, 0.4844, 0.2188, 0.4844, 0.2188, 0.3281, 0.4375, 0.3281, 0.6562, 0.4844, 0.6562, 0.7031, 0.4375, 0.7031, 0.4375, 0.4844, 0.4375, 0.4844, 0.4375, 0.7031, 0.2188, 0.7031, 0.2188, 0.4844, 0.2188, 0.7812, 0.0, 0.7812, 0.0, 0.7031, 0.2188, 0.7031, 0.875, 0.7812, 0.6562, 0.7812, 0.6562, 0.7031, 0.875, 0.7031, 0.6562, 0.7812, 0.4375, 0.7812, 0.4375, 0.7031, 0.6562, 0.7031, 0.4375, 0.7812, 0.2188, 0.7812, 0.2188, 0.7031, 0.4375, 0.7031, 0.6562, 0.7812, 0.6562, 1.0, 0.4375, 1.0, 0.4375, 0.7812, 0.4375, 0.7812, 0.4375, 1.0, 0.2188, 1.0, 0.2188, 0.7812])
me_cube.materials.append(mat_chest)
me_cube.use_remesh_preserve_volume = False
me_cube.use_remesh_preserve_attributes = False
me_cube.use_mirror_vertex_groups = False
me_cube.update()
arm_armature_002 = bpy.data.armatures.new('Armature.002')  # bones are not reproduced
arm_armature = bpy.data.armatures.new('Armature')  # bones are not reproduced
arm_armature_008 = bpy.data.armatures.new('Armature.008')  # bones are not reproduced
arm_armature_006 = bpy.data.armatures.new('Armature.006')  # bones are not reproduced
arm_armature_004 = bpy.data.armatures.new('Armature.004')  # bones are not reproduced
arm_armature_001 = bpy.data.armatures.new('Armature.001')  # bones are not reproduced
arm_armature_009 = bpy.data.armatures.new('Armature.009')  # bones are not reproduced
arm_armature_007 = bpy.data.armatures.new('Armature.007')  # bones are not reproduced
arm_armature_005 = bpy.data.armatures.new('Armature.005')  # bones are not reproduced
arm_armature_003 = bpy.data.armatures.new('Armature.003')  # bones are not reproduced

# ---- objects
ob_chest_proxy = bpy.data.objects.new('Chest_proxy', arm_armature_002)
ob_chest = bpy.data.objects.new('Chest', None)
ob_cameratarget = bpy.data.objects.new('CameraTarget', None)
ob_camera = bpy.data.objects.new('Camera', cam_camera)
ob_arm_zombie = bpy.data.objects.new('arm.zombie', arm_armature)
ob_body = bpy.data.objects.new('Body', me_zombie_head_001)
ob_zombie_head = bpy.data.objects.new('Zombie Head', me_zombie_head)
ob_helmet = bpy.data.objects.new('Helmet', me_zombie_head_004)
ob_arms = bpy.data.objects.new('Arms', me_zombie_head_002)
ob_legs = bpy.data.objects.new('Legs', me_zombie_head_003)
ob_spot_001 = bpy.data.objects.new('Spot.001', light_spot_001)
ob_spot = bpy.data.objects.new('Spot', light_spot)
ob_hemi = bpy.data.objects.new('Hemi', light_hemi)
ob_plane = bpy.data.objects.new('Plane', me_plane)
ob_arm_zombie_004 = bpy.data.objects.new('arm.zombie.004', arm_armature_008)
ob_body_004 = bpy.data.objects.new('Body.004', me_zombie_head_023)
ob_zombie_head_004 = bpy.data.objects.new('Zombie Head.004', me_zombie_head_022)
ob_arms_004 = bpy.data.objects.new('Arms.004', me_zombie_head_021)
ob_legs_004 = bpy.data.objects.new('Legs.004', me_zombie_head_020)
ob_helmet_004 = bpy.data.objects.new('Helmet.004', me_zombie_head_024)
ob_arm_zombie_003 = bpy.data.objects.new('arm.zombie.003', arm_armature_006)
ob_body_003 = bpy.data.objects.new('Body.003', me_zombie_head_018)
ob_zombie_head_003 = bpy.data.objects.new('Zombie Head.003', me_zombie_head_017)
ob_arms_003 = bpy.data.objects.new('Arms.003', me_zombie_head_016)
ob_legs_003 = bpy.data.objects.new('Legs.003', me_zombie_head_015)
ob_helmet_003 = bpy.data.objects.new('Helmet.003', me_zombie_head_019)
ob_arm_zombie_002 = bpy.data.objects.new('arm.zombie.002', arm_armature_004)
ob_legs_002 = bpy.data.objects.new('Legs.002', me_zombie_head_014)
ob_arms_002 = bpy.data.objects.new('Arms.002', me_zombie_head_013)
ob_zombie_head_002 = bpy.data.objects.new('Zombie Head.002', me_zombie_head_011)
ob_body_002 = bpy.data.objects.new('Body.002', me_zombie_head_010)
ob_helmet_002 = bpy.data.objects.new('Helmet.002', me_zombie_head_012)
ob_arm_zombie_001 = bpy.data.objects.new('arm.zombie.001', arm_armature_001)
ob_legs_001 = bpy.data.objects.new('Legs.001', me_zombie_head_009)
ob_arms_001 = bpy.data.objects.new('Arms.001', me_zombie_head_008)
ob_zombie_head_001 = bpy.data.objects.new('Zombie Head.001', me_zombie_head_006)
ob_body_001 = bpy.data.objects.new('Body.001', me_zombie_head_005)
ob_helmet_001 = bpy.data.objects.new('Helmet.001', me_zombie_head_007)
ob_arm_pickaxe_001 = bpy.data.objects.new('arm.pickaxe.001', arm_armature_009)
ob_shovel = bpy.data.objects.new('Shovel', me_shovel)
ob_arm_hoe = bpy.data.objects.new('arm.hoe', arm_armature_007)
ob_hoe = bpy.data.objects.new('Hoe', me_hoe)
ob_arm_axe = bpy.data.objects.new('arm.axe', arm_armature_005)
ob_axe = bpy.data.objects.new('Axe', me_axe)
ob_arm_pickaxe = bpy.data.objects.new('arm.pickaxe', arm_armature_003)
ob_pickaxe = bpy.data.objects.new('Pickaxe', me_plane_001)
ob_arm_chest = bpy.data.objects.new('arm.chest', arm_armature_002)
ob_cube = bpy.data.objects.new('Cube', me_cube)

# ---- transforms, parenting, visibility, modifiers, constraints
ob_chest_proxy.location = (0.0, -0.5, 0.8125)
ob_chest_proxy.scale = (0.5, 0.5, 0.5)
ob_chest_proxy.display_type = 'WIRE'
ob_chest_proxy.lineart.crease_threshold = 0.0
ob_chest.location = (0.0, 0.0, 0.0)
ob_chest.empty_image_offset = (0.0, 0.0)
ob_chest.show_instancer_for_render = False
ob_chest.instance_type = 'COLLECTION'
ob_chest.lineart.crease_threshold = 0.0
ob_cameratarget.location = (0.0, 0.0, 1.125)
ob_cameratarget.empty_image_offset = (0.0, 0.0)
ob_cameratarget.lineart.crease_threshold = 0.0
ob_camera.location = (0.0, -9.067, 2.125)
ob_camera.lock_rotations_4d = False
ob_camera.empty_display_type = 'ARROWS'
ob_camera.color = (0.0, 0.0, 0.0, 0.0)
ob_camera.display_type = 'WIRE'
ob_camera.lineart.crease_threshold = 0.0
_c = ob_camera.constraints.new('TRACK_TO'); _c.name = 'Track To'
_c.target = ob_cameratarget
ob_arm_zombie.location = (0.0, 0.0, 0.0)
ob_arm_zombie.display_type = 'WIRE'
ob_arm_zombie.show_in_front = True
ob_arm_zombie.lineart.crease_threshold = 0.0
ob_body.parent = ob_arm_zombie
ob_body.location = (0.0, 0.0, 0.0)
ob_body.lineart.crease_threshold = 0.0
_vg = ob_body.vertex_groups.new(name='root')
_vg = ob_body.vertex_groups.new(name='body')
_vg.add([0, 1, 2, 3, 4, 5, 6, 7], 1.0, 'REPLACE')
_vg = ob_body.vertex_groups.new(name='leg.l')
_vg = ob_body.vertex_groups.new(name='leg.r')
_vg = ob_body.vertex_groups.new(name='arm.r')
_vg = ob_body.vertex_groups.new(name='arm.l')
_vg = ob_body.vertex_groups.new(name='head')
_m = ob_body.modifiers.new('Armature', 'ARMATURE')
_m.object = ob_arm_zombie
ob_zombie_head.parent = ob_arm_zombie
ob_zombie_head.location = (0.0, 0.0, 0.0)
ob_zombie_head.lineart.crease_threshold = 0.0
_vg = ob_zombie_head.vertex_groups.new(name='root')
_vg = ob_zombie_head.vertex_groups.new(name='body')
_vg = ob_zombie_head.vertex_groups.new(name='leg.l')
_vg = ob_zombie_head.vertex_groups.new(name='leg.r')
_vg = ob_zombie_head.vertex_groups.new(name='arm.r')
_vg = ob_zombie_head.vertex_groups.new(name='arm.l')
_vg = ob_zombie_head.vertex_groups.new(name='head')
_vg.add([0, 1, 2, 3, 4, 5, 6, 7], 1.0, 'REPLACE')
_m = ob_zombie_head.modifiers.new('Armature', 'ARMATURE')
_m.object = ob_arm_zombie
ob_helmet.parent = ob_arm_zombie
ob_helmet.location = (0.0, 0.0, 0.0)
ob_helmet.lineart.crease_threshold = 0.0
_vg = ob_helmet.vertex_groups.new(name='root')
_vg = ob_helmet.vertex_groups.new(name='body')
_vg = ob_helmet.vertex_groups.new(name='leg.l')
_vg = ob_helmet.vertex_groups.new(name='leg.r')
_vg = ob_helmet.vertex_groups.new(name='arm.r')
_vg = ob_helmet.vertex_groups.new(name='arm.l')
_vg = ob_helmet.vertex_groups.new(name='head')
_vg.add([0, 1, 2, 3, 4, 5, 6, 7], 1.0, 'REPLACE')
_m = ob_helmet.modifiers.new('Armature', 'ARMATURE')
_m.object = ob_arm_zombie
ob_arms.parent = ob_arm_zombie
ob_arms.location = (0.0, 0.0, 0.0)
ob_arms.lineart.crease_threshold = 0.0
_vg = ob_arms.vertex_groups.new(name='root')
_vg = ob_arms.vertex_groups.new(name='body')
_vg = ob_arms.vertex_groups.new(name='leg.l')
_vg = ob_arms.vertex_groups.new(name='leg.r')
_vg = ob_arms.vertex_groups.new(name='arm.r')
_vg = ob_arms.vertex_groups.new(name='arm.l')
_vg.add([0, 1, 2, 3, 4, 5, 6, 7], 1.0, 'REPLACE')
_vg = ob_arms.vertex_groups.new(name='head')
_m = ob_arms.modifiers.new('Mirror', 'MIRROR')
_m = ob_arms.modifiers.new('Armature', 'ARMATURE')
_m.object = ob_arm_zombie
ob_legs.parent = ob_arm_zombie
ob_legs.location = (0.0, 0.0, 0.0)
ob_legs.lineart.crease_threshold = 0.0
_vg = ob_legs.vertex_groups.new(name='root')
_vg = ob_legs.vertex_groups.new(name='body')
_vg = ob_legs.vertex_groups.new(name='leg.l')
_vg.add([0, 1, 2, 3, 4, 5, 6, 7], 1.0, 'REPLACE')
_vg = ob_legs.vertex_groups.new(name='leg.r')
_vg = ob_legs.vertex_groups.new(name='arm.r')
_vg = ob_legs.vertex_groups.new(name='arm.l')
_vg = ob_legs.vertex_groups.new(name='head')
_m = ob_legs.modifiers.new('Mirror', 'MIRROR')
_m.use_mirror_merge = False
_m = ob_legs.modifiers.new('Armature', 'ARMATURE')
_m.object = ob_arm_zombie
ob_spot_001.location = (-4.0, -6.0, 14.0)
ob_spot_001.rotation_euler = (0.4363, 9.384e-17, -0.2618)
ob_spot_001.lineart.crease_threshold = 0.0
ob_spot.location = (4.0, -6.0, 14.0)
ob_spot.rotation_euler = (0.4363, 9.384e-17, 0.2618)
ob_spot.lineart.crease_threshold = 0.0
ob_hemi.location = (0.0, 10.0, 15.0)
ob_hemi.rotation_euler = (-0.6109, -1.274e-16, 4.016e-17)
ob_hemi.lineart.crease_threshold = 0.0
ob_plane.location = (0.0, 0.0, 0.0)
ob_plane.lineart.crease_threshold = 0.0
ob_arm_zombie_004.location = (-2.188, 1.5, 0.0)
ob_arm_zombie_004.rotation_euler = (0.0, -0.0, -0.8727)
ob_arm_zombie_004.display_type = 'WIRE'
ob_arm_zombie_004.show_in_front = True
ob_arm_zombie_004.lineart.crease_threshold = 0.0
ob_body_004.parent = ob_arm_zombie_004
ob_body_004.location = (0.0, 0.0, 0.0)
ob_body_004.lineart.crease_threshold = 0.0
_vg = ob_body_004.vertex_groups.new(name='root')
_vg = ob_body_004.vertex_groups.new(name='body')
_vg.add([0, 1, 2, 3, 4, 5, 6, 7], 1.0, 'REPLACE')
_vg = ob_body_004.vertex_groups.new(name='leg.l')
_vg = ob_body_004.vertex_groups.new(name='leg.r')
_vg = ob_body_004.vertex_groups.new(name='arm.r')
_vg = ob_body_004.vertex_groups.new(name='arm.l')
_vg = ob_body_004.vertex_groups.new(name='head')
_m = ob_body_004.modifiers.new('Armature', 'ARMATURE')
_m.object = ob_arm_zombie_004
ob_zombie_head_004.parent = ob_arm_zombie_004
ob_zombie_head_004.location = (0.0, 0.0, 0.0)
ob_zombie_head_004.lineart.crease_threshold = 0.0
_vg = ob_zombie_head_004.vertex_groups.new(name='root')
_vg = ob_zombie_head_004.vertex_groups.new(name='body')
_vg = ob_zombie_head_004.vertex_groups.new(name='leg.l')
_vg = ob_zombie_head_004.vertex_groups.new(name='leg.r')
_vg = ob_zombie_head_004.vertex_groups.new(name='arm.r')
_vg = ob_zombie_head_004.vertex_groups.new(name='arm.l')
_vg = ob_zombie_head_004.vertex_groups.new(name='head')
_vg.add([0, 1, 2, 3, 4, 5, 6, 7], 1.0, 'REPLACE')
_m = ob_zombie_head_004.modifiers.new('Armature', 'ARMATURE')
_m.object = ob_arm_zombie_004
ob_arms_004.parent = ob_arm_zombie_004
ob_arms_004.location = (0.0, 0.0, 0.0)
ob_arms_004.lineart.crease_threshold = 0.0
_vg = ob_arms_004.vertex_groups.new(name='root')
_vg = ob_arms_004.vertex_groups.new(name='body')
_vg = ob_arms_004.vertex_groups.new(name='leg.l')
_vg = ob_arms_004.vertex_groups.new(name='leg.r')
_vg = ob_arms_004.vertex_groups.new(name='arm.r')
_vg = ob_arms_004.vertex_groups.new(name='arm.l')
_vg.add([0, 1, 2, 3, 4, 5, 6, 7], 1.0, 'REPLACE')
_vg = ob_arms_004.vertex_groups.new(name='head')
_m = ob_arms_004.modifiers.new('Mirror', 'MIRROR')
_m = ob_arms_004.modifiers.new('Armature', 'ARMATURE')
_m.object = ob_arm_zombie_004
ob_legs_004.parent = ob_arm_zombie_004
ob_legs_004.location = (0.0, 0.0, 0.0)
ob_legs_004.lineart.crease_threshold = 0.0
_vg = ob_legs_004.vertex_groups.new(name='root')
_vg = ob_legs_004.vertex_groups.new(name='body')
_vg = ob_legs_004.vertex_groups.new(name='leg.l')
_vg.add([0, 1, 2, 3, 4, 5, 6, 7], 1.0, 'REPLACE')
_vg = ob_legs_004.vertex_groups.new(name='leg.r')
_vg = ob_legs_004.vertex_groups.new(name='arm.r')
_vg = ob_legs_004.vertex_groups.new(name='arm.l')
_vg = ob_legs_004.vertex_groups.new(name='head')
_m = ob_legs_004.modifiers.new('Mirror', 'MIRROR')
_m.use_mirror_merge = False
_m = ob_legs_004.modifiers.new('Armature', 'ARMATURE')
_m.object = ob_arm_zombie_004
ob_helmet_004.parent = ob_arm_zombie_004
ob_helmet_004.location = (0.0, 0.0, 0.0)
ob_helmet_004.lineart.crease_threshold = 0.0
_vg = ob_helmet_004.vertex_groups.new(name='root')
_vg = ob_helmet_004.vertex_groups.new(name='body')
_vg = ob_helmet_004.vertex_groups.new(name='leg.l')
_vg = ob_helmet_004.vertex_groups.new(name='leg.r')
_vg = ob_helmet_004.vertex_groups.new(name='arm.r')
_vg = ob_helmet_004.vertex_groups.new(name='arm.l')
_vg = ob_helmet_004.vertex_groups.new(name='head')
_vg.add([0, 1, 2, 3, 4, 5, 6, 7], 1.0, 'REPLACE')
_m = ob_helmet_004.modifiers.new('Armature', 'ARMATURE')
_m.object = ob_arm_zombie_004
ob_arm_zombie_003.location = (2.188, 1.5, 0.0)
ob_arm_zombie_003.rotation_euler = (0.0, -0.0, 0.8727)
ob_arm_zombie_003.display_type = 'WIRE'
ob_arm_zombie_003.show_in_front = True
ob_arm_zombie_003.lineart.crease_threshold = 0.0
ob_body_003.parent = ob_arm_zombie_003
ob_body_003.location = (0.0, 0.0, 0.0)
ob_body_003.lineart.crease_threshold = 0.0
_vg = ob_body_003.vertex_groups.new(name='root')
_vg = ob_body_003.vertex_groups.new(name='body')
_vg.add([0, 1, 2, 3, 4, 5, 6, 7], 1.0, 'REPLACE')
_vg = ob_body_003.vertex_groups.new(name='leg.l')
_vg = ob_body_003.vertex_groups.new(name='leg.r')
_vg = ob_body_003.vertex_groups.new(name='arm.r')
_vg = ob_body_003.vertex_groups.new(name='arm.l')
_vg = ob_body_003.vertex_groups.new(name='head')
_m = ob_body_003.modifiers.new('Armature', 'ARMATURE')
_m.object = ob_arm_zombie_003
ob_zombie_head_003.parent = ob_arm_zombie_003
ob_zombie_head_003.location = (0.0, 0.0, 0.0)
ob_zombie_head_003.lineart.crease_threshold = 0.0
_vg = ob_zombie_head_003.vertex_groups.new(name='root')
_vg = ob_zombie_head_003.vertex_groups.new(name='body')
_vg = ob_zombie_head_003.vertex_groups.new(name='leg.l')
_vg = ob_zombie_head_003.vertex_groups.new(name='leg.r')
_vg = ob_zombie_head_003.vertex_groups.new(name='arm.r')
_vg = ob_zombie_head_003.vertex_groups.new(name='arm.l')
_vg = ob_zombie_head_003.vertex_groups.new(name='head')
_vg.add([0, 1, 2, 3, 4, 5, 6, 7], 1.0, 'REPLACE')
_m = ob_zombie_head_003.modifiers.new('Armature', 'ARMATURE')
_m.object = ob_arm_zombie_003
ob_arms_003.parent = ob_arm_zombie_003
ob_arms_003.location = (0.0, 0.0, 0.0)
ob_arms_003.lineart.crease_threshold = 0.0
_vg = ob_arms_003.vertex_groups.new(name='root')
_vg = ob_arms_003.vertex_groups.new(name='body')
_vg = ob_arms_003.vertex_groups.new(name='leg.l')
_vg = ob_arms_003.vertex_groups.new(name='leg.r')
_vg = ob_arms_003.vertex_groups.new(name='arm.r')
_vg = ob_arms_003.vertex_groups.new(name='arm.l')
_vg.add([0, 1, 2, 3, 4, 5, 6, 7], 1.0, 'REPLACE')
_vg = ob_arms_003.vertex_groups.new(name='head')
_m = ob_arms_003.modifiers.new('Mirror', 'MIRROR')
_m = ob_arms_003.modifiers.new('Armature', 'ARMATURE')
_m.object = ob_arm_zombie_003
ob_legs_003.parent = ob_arm_zombie_003
ob_legs_003.location = (0.0, 0.0, 0.0)
ob_legs_003.lineart.crease_threshold = 0.0
_vg = ob_legs_003.vertex_groups.new(name='root')
_vg = ob_legs_003.vertex_groups.new(name='body')
_vg = ob_legs_003.vertex_groups.new(name='leg.l')
_vg.add([0, 1, 2, 3, 4, 5, 6, 7], 1.0, 'REPLACE')
_vg = ob_legs_003.vertex_groups.new(name='leg.r')
_vg = ob_legs_003.vertex_groups.new(name='arm.r')
_vg = ob_legs_003.vertex_groups.new(name='arm.l')
_vg = ob_legs_003.vertex_groups.new(name='head')
_m = ob_legs_003.modifiers.new('Mirror', 'MIRROR')
_m.use_mirror_merge = False
_m = ob_legs_003.modifiers.new('Armature', 'ARMATURE')
_m.object = ob_arm_zombie_003
ob_helmet_003.parent = ob_arm_zombie_003
ob_helmet_003.location = (0.0, 0.0, 0.0)
ob_helmet_003.lineart.crease_threshold = 0.0
_vg = ob_helmet_003.vertex_groups.new(name='root')
_vg = ob_helmet_003.vertex_groups.new(name='body')
_vg = ob_helmet_003.vertex_groups.new(name='leg.l')
_vg = ob_helmet_003.vertex_groups.new(name='leg.r')
_vg = ob_helmet_003.vertex_groups.new(name='arm.r')
_vg = ob_helmet_003.vertex_groups.new(name='arm.l')
_vg = ob_helmet_003.vertex_groups.new(name='head')
_vg.add([0, 1, 2, 3, 4, 5, 6, 7], 1.0, 'REPLACE')
_m = ob_helmet_003.modifiers.new('Armature', 'ARMATURE')
_m.object = ob_arm_zombie_003
ob_arm_zombie_002.location = (-0.9375, 0.625, 0.0)
ob_arm_zombie_002.rotation_euler = (0.0, -0.0, -0.4363)
ob_arm_zombie_002.display_type = 'WIRE'
ob_arm_zombie_002.show_in_front = True
ob_arm_zombie_002.lineart.crease_threshold = 0.0
ob_legs_002.parent = ob_arm_zombie_002
ob_legs_002.location = (0.0, 0.0, 0.0)
ob_legs_002.lineart.crease_threshold = 0.0
_vg = ob_legs_002.vertex_groups.new(name='root')
_vg = ob_legs_002.vertex_groups.new(name='body')
_vg = ob_legs_002.vertex_groups.new(name='leg.l')
_vg.add([0, 1, 2, 3, 4, 5, 6, 7], 1.0, 'REPLACE')
_vg = ob_legs_002.vertex_groups.new(name='leg.r')
_vg = ob_legs_002.vertex_groups.new(name='arm.r')
_vg = ob_legs_002.vertex_groups.new(name='arm.l')
_vg = ob_legs_002.vertex_groups.new(name='head')
_m = ob_legs_002.modifiers.new('Mirror', 'MIRROR')
_m.use_mirror_merge = False
_m = ob_legs_002.modifiers.new('Armature', 'ARMATURE')
_m.object = ob_arm_zombie_002
ob_arms_002.parent = ob_arm_zombie_002
ob_arms_002.location = (0.0, 0.0, 0.0)
ob_arms_002.lineart.crease_threshold = 0.0
_vg = ob_arms_002.vertex_groups.new(name='root')
_vg = ob_arms_002.vertex_groups.new(name='body')
_vg = ob_arms_002.vertex_groups.new(name='leg.l')
_vg = ob_arms_002.vertex_groups.new(name='leg.r')
_vg = ob_arms_002.vertex_groups.new(name='arm.r')
_vg = ob_arms_002.vertex_groups.new(name='arm.l')
_vg.add([0, 1, 2, 3, 4, 5, 6, 7], 1.0, 'REPLACE')
_vg = ob_arms_002.vertex_groups.new(name='head')
_m = ob_arms_002.modifiers.new('Mirror', 'MIRROR')
_m = ob_arms_002.modifiers.new('Armature', 'ARMATURE')
_m.object = ob_arm_zombie_002
ob_zombie_head_002.parent = ob_arm_zombie_002
ob_zombie_head_002.location = (0.0, 0.0, 0.0)
ob_zombie_head_002.lineart.crease_threshold = 0.0
_vg = ob_zombie_head_002.vertex_groups.new(name='root')
_vg = ob_zombie_head_002.vertex_groups.new(name='body')
_vg = ob_zombie_head_002.vertex_groups.new(name='leg.l')
_vg = ob_zombie_head_002.vertex_groups.new(name='leg.r')
_vg = ob_zombie_head_002.vertex_groups.new(name='arm.r')
_vg = ob_zombie_head_002.vertex_groups.new(name='arm.l')
_vg = ob_zombie_head_002.vertex_groups.new(name='head')
_vg.add([0, 1, 2, 3, 4, 5, 6, 7], 1.0, 'REPLACE')
_m = ob_zombie_head_002.modifiers.new('Armature', 'ARMATURE')
_m.object = ob_arm_zombie_002
ob_body_002.parent = ob_arm_zombie_002
ob_body_002.location = (0.0, 0.0, 0.0)
ob_body_002.lineart.crease_threshold = 0.0
_vg = ob_body_002.vertex_groups.new(name='root')
_vg = ob_body_002.vertex_groups.new(name='body')
_vg.add([0, 1, 2, 3, 4, 5, 6, 7], 1.0, 'REPLACE')
_vg = ob_body_002.vertex_groups.new(name='leg.l')
_vg = ob_body_002.vertex_groups.new(name='leg.r')
_vg = ob_body_002.vertex_groups.new(name='arm.r')
_vg = ob_body_002.vertex_groups.new(name='arm.l')
_vg = ob_body_002.vertex_groups.new(name='head')
_m = ob_body_002.modifiers.new('Armature', 'ARMATURE')
_m.object = ob_arm_zombie_002
ob_helmet_002.parent = ob_arm_zombie_002
ob_helmet_002.location = (0.0, 0.0, 0.0)
ob_helmet_002.lineart.crease_threshold = 0.0
_vg = ob_helmet_002.vertex_groups.new(name='root')
_vg = ob_helmet_002.vertex_groups.new(name='body')
_vg = ob_helmet_002.vertex_groups.new(name='leg.l')
_vg = ob_helmet_002.vertex_groups.new(name='leg.r')
_vg = ob_helmet_002.vertex_groups.new(name='arm.r')
_vg = ob_helmet_002.vertex_groups.new(name='arm.l')
_vg = ob_helmet_002.vertex_groups.new(name='head')
_vg.add([0, 1, 2, 3, 4, 5, 6, 7], 1.0, 'REPLACE')
_m = ob_helmet_002.modifiers.new('Armature', 'ARMATURE')
_m.object = ob_arm_zombie_002
ob_arm_zombie_001.location = (0.9375, 0.625, 0.0)
ob_arm_zombie_001.rotation_euler = (0.0, -0.0, 0.4363)
ob_arm_zombie_001.display_type = 'WIRE'
ob_arm_zombie_001.show_in_front = True
ob_arm_zombie_001.lineart.crease_threshold = 0.0
ob_legs_001.parent = ob_arm_zombie_001
ob_legs_001.location = (0.0, 0.0, 0.0)
ob_legs_001.lineart.crease_threshold = 0.0
_vg = ob_legs_001.vertex_groups.new(name='root')
_vg = ob_legs_001.vertex_groups.new(name='body')
_vg = ob_legs_001.vertex_groups.new(name='leg.l')
_vg.add([0, 1, 2, 3, 4, 5, 6, 7], 1.0, 'REPLACE')
_vg = ob_legs_001.vertex_groups.new(name='leg.r')
_vg = ob_legs_001.vertex_groups.new(name='arm.r')
_vg = ob_legs_001.vertex_groups.new(name='arm.l')
_vg = ob_legs_001.vertex_groups.new(name='head')
_m = ob_legs_001.modifiers.new('Mirror', 'MIRROR')
_m.use_mirror_merge = False
_m = ob_legs_001.modifiers.new('Armature', 'ARMATURE')
_m.object = ob_arm_zombie_001
ob_arms_001.parent = ob_arm_zombie_001
ob_arms_001.location = (0.0, 0.0, 0.0)
ob_arms_001.lineart.crease_threshold = 0.0
_vg = ob_arms_001.vertex_groups.new(name='root')
_vg = ob_arms_001.vertex_groups.new(name='body')
_vg = ob_arms_001.vertex_groups.new(name='leg.l')
_vg = ob_arms_001.vertex_groups.new(name='leg.r')
_vg = ob_arms_001.vertex_groups.new(name='arm.r')
_vg = ob_arms_001.vertex_groups.new(name='arm.l')
_vg.add([0, 1, 2, 3, 4, 5, 6, 7], 1.0, 'REPLACE')
_vg = ob_arms_001.vertex_groups.new(name='head')
_m = ob_arms_001.modifiers.new('Mirror', 'MIRROR')
_m = ob_arms_001.modifiers.new('Armature', 'ARMATURE')
_m.object = ob_arm_zombie_001
ob_zombie_head_001.parent = ob_arm_zombie_001
ob_zombie_head_001.location = (0.0, 0.0, 0.0)
ob_zombie_head_001.lineart.crease_threshold = 0.0
_vg = ob_zombie_head_001.vertex_groups.new(name='root')
_vg = ob_zombie_head_001.vertex_groups.new(name='body')
_vg = ob_zombie_head_001.vertex_groups.new(name='leg.l')
_vg = ob_zombie_head_001.vertex_groups.new(name='leg.r')
_vg = ob_zombie_head_001.vertex_groups.new(name='arm.r')
_vg = ob_zombie_head_001.vertex_groups.new(name='arm.l')
_vg = ob_zombie_head_001.vertex_groups.new(name='head')
_vg.add([0, 1, 2, 3, 4, 5, 6, 7], 1.0, 'REPLACE')
_m = ob_zombie_head_001.modifiers.new('Armature', 'ARMATURE')
_m.object = ob_arm_zombie_001
ob_body_001.parent = ob_arm_zombie_001
ob_body_001.location = (0.0, 0.0, 0.0)
ob_body_001.lineart.crease_threshold = 0.0
_vg = ob_body_001.vertex_groups.new(name='root')
_vg = ob_body_001.vertex_groups.new(name='body')
_vg.add([0, 1, 2, 3, 4, 5, 6, 7], 1.0, 'REPLACE')
_vg = ob_body_001.vertex_groups.new(name='leg.l')
_vg = ob_body_001.vertex_groups.new(name='leg.r')
_vg = ob_body_001.vertex_groups.new(name='arm.r')
_vg = ob_body_001.vertex_groups.new(name='arm.l')
_vg = ob_body_001.vertex_groups.new(name='head')
_m = ob_body_001.modifiers.new('Armature', 'ARMATURE')
_m.object = ob_arm_zombie_001
ob_helmet_001.parent = ob_arm_zombie_001
ob_helmet_001.location = (0.0, 0.0, 0.0)
ob_helmet_001.lineart.crease_threshold = 0.0
_vg = ob_helmet_001.vertex_groups.new(name='root')
_vg = ob_helmet_001.vertex_groups.new(name='body')
_vg = ob_helmet_001.vertex_groups.new(name='leg.l')
_vg = ob_helmet_001.vertex_groups.new(name='leg.r')
_vg = ob_helmet_001.vertex_groups.new(name='arm.r')
_vg = ob_helmet_001.vertex_groups.new(name='arm.l')
_vg = ob_helmet_001.vertex_groups.new(name='head')
_vg.add([0, 1, 2, 3, 4, 5, 6, 7], 1.0, 'REPLACE')
_m = ob_helmet_001.modifiers.new('Armature', 'ARMATURE')
_m.object = ob_arm_zombie_001
ob_arm_pickaxe_001.location = (0.0, 0.0, 0.0)
ob_arm_pickaxe_001.display_type = 'WIRE'
ob_arm_pickaxe_001.lineart.crease_threshold = 0.0
ob_shovel.parent = ob_arm_pickaxe_001
ob_shovel.location = (0.0, 0.0, 0.0)
ob_shovel.lineart.crease_threshold = 0.0
_vg = ob_shovel.vertex_groups.new(name='item')
_vg.add([0, 1, 2, 3, 4, 5, 6, 7, 8, 9, 10, 11, 12, 13, 14, 15, 16, 17, 18, 19, 20, 21, 22, 23, 24, 25, 26, 27, 28, 29, 30, 31, 32, 33, 34, 35, 36, 37, 38, 39, 40, 41, 42, 43, 44, 45, 46, 47, 48, 49, 50, 51, 52, 53, 54, 55, 56, 57, 58, 59, 60, 61, 62, 63, 64, 65, 66, 67, 68, 69, 70, 71, 72, 73, 74, 75, 76, 77, 78, 79, 80, 81], 1.0, 'REPLACE')
_m = ob_shovel.modifiers.new('Solidify', 'SOLIDIFY')
_m.thickness = 0.0625
_m.offset = 0.0
_m.nonmanifold_thickness_mode = 'FIXED'
_m.nonmanifold_merge_threshold = 0.0003
_m = ob_shovel.modifiers.new('Armature', 'ARMATURE')
_m.object = ob_arm_pickaxe_001
ob_arm_hoe.location = (0.0, 0.0, 0.0)
ob_arm_hoe.display_type = 'WIRE'
ob_arm_hoe.lineart.crease_threshold = 0.0
ob_hoe.parent = ob_arm_hoe
ob_hoe.location = (0.0, 0.0, 0.0)
ob_hoe.lineart.crease_threshold = 0.0
_vg = ob_hoe.vertex_groups.new(name='item')
_vg.add([0, 1, 2, 3, 4, 5, 6, 7, 8, 9, 10, 11, 12, 13, 14, 15, 16, 17, 18, 19, 20, 21, 22, 23, 24, 25, 26, 27, 28, 29, 30, 31, 32, 33, 34, 35, 36, 37, 38, 39, 40, 41, 42, 43, 44, 45, 46, 47, 48, 49, 50, 51, 52, 53, 54, 55, 56, 57, 58, 59, 60, 61, 62, 63, 64, 65, 66, 67, 68, 69, 70, 71, 72, 73, 74, 75, 76, 77, 78, 79, 80, 81], 1.0, 'REPLACE')
_m = ob_hoe.modifiers.new('Solidify', 'SOLIDIFY')
_m.thickness = 0.0625
_m.offset = 0.0
_m.nonmanifold_thickness_mode = 'FIXED'
_m.nonmanifold_merge_threshold = 0.0003
_m = ob_hoe.modifiers.new('Armature', 'ARMATURE')
_m.object = ob_arm_hoe
ob_arm_axe.location = (0.0, 0.0, 0.0)
ob_arm_axe.display_type = 'WIRE'
ob_arm_axe.lineart.crease_threshold = 0.0
ob_axe.parent = ob_arm_axe
ob_axe.location = (0.0, 0.0, 0.0)
ob_axe.lineart.crease_threshold = 0.0
_vg = ob_axe.vertex_groups.new(name='item')
_vg.add([0, 1, 2, 3, 4, 5, 6, 7, 8, 9, 10, 11, 12, 13, 14, 15, 16, 17, 18, 19, 20, 21, 22, 23, 24, 25, 26, 27, 28, 29, 30, 31, 32, 33, 34, 35, 36, 37, 38, 39, 40, 41, 42, 43, 44, 45, 46, 47, 48, 49, 50, 51, 52, 53, 54, 55, 56, 57, 58, 59, 60, 61, 62, 63, 64, 65, 66, 67, 68, 69, 70, 71, 72, 73, 74, 75, 76, 77, 78, 79, 80, 81, 82, 83, 84, 85, 86, 87, 88, 89], 1.0, 'REPLACE')
_m = ob_axe.modifiers.new('Solidify', 'SOLIDIFY')
_m.thickness = 0.0625
_m.offset = 0.0
_m.nonmanifold_thickness_mode = 'FIXED'
_m.nonmanifold_merge_threshold = 0.0003
_m = ob_axe.modifiers.new('Armature', 'ARMATURE')
_m.object = ob_arm_axe
ob_arm_pickaxe.location = (0.0, 0.0, 0.0)
ob_arm_pickaxe.display_type = 'WIRE'
ob_arm_pickaxe.lineart.crease_threshold = 0.0
ob_pickaxe.parent = ob_arm_pickaxe
ob_pickaxe.location = (0.0, 0.0, 0.0)
ob_pickaxe.lineart.crease_threshold = 0.0
_vg = ob_pickaxe.vertex_groups.new(name='item')
_vg.add([0, 1, 2, 3, 4, 5, 6, 7, 8, 9, 10, 11, 12, 13, 14, 15, 16, 17, 18, 19, 20, 21, 22, 23, 24, 25, 26, 27, 28, 29, 30, 31, 32, 33, 34, 35, 36, 37, 38, 39, 40, 41, 42, 43, 44, 45, 46, 47, 48, 49, 50, 51, 52, 53, 54, 55, 56, 57, 58, 59, 60, 61, 62, 63, 64, 65, 66, 67, 68, 69, 70, 71, 72, 73, 74, 75, 76, 77, 78, 79, 80, 81, 82, 83, 84, 85, 86, 87, 88, 89, 90, 91, 92, 93, 94, 95, 96, 97, 98, 99, 100, 101, 102, 103, 104], 1.0, 'REPLACE')
_m = ob_pickaxe.modifiers.new('Solidify', 'SOLIDIFY')
_m.thickness = 0.0625
_m.offset = 0.0
_m.nonmanifold_thickness_mode = 'FIXED'
_m.nonmanifold_merge_threshold = 0.0003
_m = ob_pickaxe.modifiers.new('Armature', 'ARMATURE')
_m.object = ob_arm_pickaxe
ob_arm_chest.location = (0.0, 0.0, 0.0)
ob_arm_chest.display_type = 'WIRE'
ob_arm_chest.show_in_front = True
ob_arm_chest.lineart.crease_threshold = 0.0
ob_cube.parent = ob_arm_chest
ob_cube.location = (0.0, 0.0, 0.0)
ob_cube.lineart.crease_threshold = 0.0
_vg = ob_cube.vertex_groups.new(name='root')
_vg.add([0, 1, 2, 3, 4, 5, 6, 7], 1.0, 'REPLACE')
_vg = ob_cube.vertex_groups.new(name='lid')
_vg.add([8, 9, 10, 11, 12, 13, 14, 15], 1.0, 'REPLACE')
_m = ob_cube.modifiers.new('Armature', 'ARMATURE')
_m.object = ob_arm_chest
ob_chest.instance_collection = col_chest

# ---- collection membership
col_collection_1.objects.link(ob_chest_proxy)
col_collection_1.objects.link(ob_chest)
col_collection_1.objects.link(ob_cameratarget)
col_collection_1.objects.link(ob_camera)
col_collection_1.objects.link(ob_arm_zombie)
col_collection_1.objects.link(ob_body)
col_collection_1.objects.link(ob_zombie_head)
col_collection_1.objects.link(ob_helmet)
col_collection_1.objects.link(ob_arms)
col_collection_1.objects.link(ob_legs)
col_collection_2.objects.link(ob_spot_001)
col_collection_2.objects.link(ob_spot)
col_collection_2.objects.link(ob_hemi)
col_collection_2.objects.link(ob_plane)
col_collection_3.objects.link(ob_arm_zombie_004)
col_collection_3.objects.link(ob_body_004)
col_collection_3.objects.link(ob_zombie_head_004)
col_collection_3.objects.link(ob_arms_004)
col_collection_3.objects.link(ob_legs_004)
col_collection_3.objects.link(ob_helmet_004)
col_collection_3.objects.link(ob_arm_zombie_003)
col_collection_3.objects.link(ob_body_003)
col_collection_3.objects.link(ob_zombie_head_003)
col_collection_3.objects.link(ob_arms_003)
col_collection_3.objects.link(ob_legs_003)
col_collection_3.objects.link(ob_helmet_003)
col_collection_3.objects.link(ob_arm_zombie_002)
col_collection_3.objects.link(ob_legs_002)
col_collection_3.objects.link(ob_arms_002)
col_collection_3.objects.link(ob_zombie_head_002)
col_collection_3.objects.link(ob_body_002)
col_collection_3.objects.link(ob_helmet_002)
col_collection_3.objects.link(ob_arm_zombie_001)
col_collection_3.objects.link(ob_legs_001)
col_collection_3.objects.link(ob_arms_001)
col_collection_3.objects.link(ob_zombie_head_001)
col_collection_3.objects.link(ob_body_001)
col_collection_3.objects.link(ob_helmet_001)
col_collection_3.objects.link(ob_arm_pickaxe_001)
col_collection_3.objects.link(ob_shovel)
col_collection_3.objects.link(ob_arm_hoe)
col_collection_3.objects.link(ob_hoe)
col_collection_3.objects.link(ob_arm_axe)
col_collection_3.objects.link(ob_axe)
col_collection_3.objects.link(ob_arm_pickaxe)
col_collection_3.objects.link(ob_pickaxe)
col_chest.objects.link(ob_arm_chest)
col_chest.objects.link(ob_cube)
def _layer_coll(name, lc=None):
    lc = lc or bpy.context.view_layer.layer_collection
    for c in lc.children:
        if c.name == name: return c
        r = _layer_coll(name, c)
        if r: return r
_layer_coll('Collection 2').indirect_only = True

# ---- scene / render settings (as saved in the file)
scene.camera = ob_camera
scene.frame_start = 1; scene.frame_end = 32; scene.frame_set(1)
scene.render.engine = 'CYCLES'
scene.render.image_settings.color_depth = '16'
scene.render.image_settings.compression = 90
scene.render.resolution_x = 1280
scene.render.resolution_y = 720
scene.render.fps = 30
scene.render.dither_intensity = 0.0
scene.render.film_transparent = True
scene.cycles.use_denoising = False
scene.cycles.samples = 16
scene.cycles.sampling_pattern = 'TABULATED_SOBOL'
scene.cycles.light_sampling_threshold = 0.0
scene.cycles.use_adaptive_sampling = False
scene.cycles.use_light_tree = False
scene.cycles.blur_glossy = 0.0
scene.cycles.volume_bounces = 1
scene.cycles.pixel_filter_type = 'GAUSSIAN'
scene.cycles.sample_clamp_indirect = 0.0
scene.cycles.bake_type = 'AO'
scene.view_settings.view_transform = 'Standard'
bpy.context.view_layer.update()

